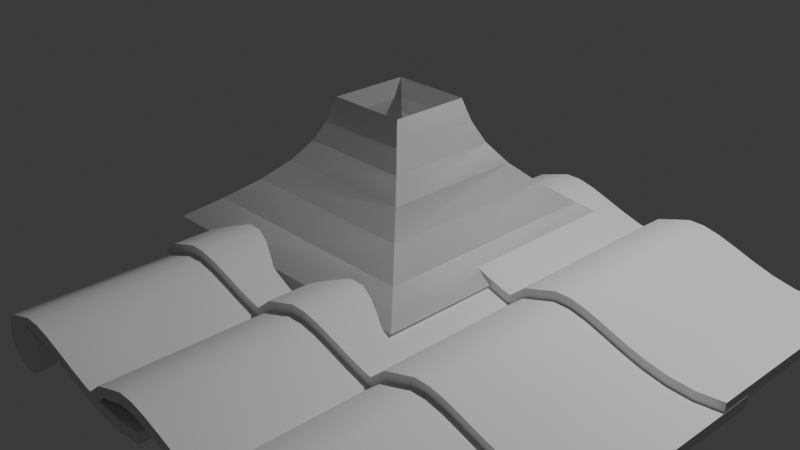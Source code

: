 # Source: stage3_basetetto.blend  (saved by Blender 5.0.118; exported with 4.5.12 LTS)
import bpy
from mathutils import Matrix  # noqa: F401  (used for matrix-valued properties, if any)

bpy.ops.wm.read_factory_settings(use_empty=True)
scene = bpy.context.scene
scene.name = 'Scene'

# ---- collections
col_collection = bpy.data.collections.new('Collection'); scene.collection.children.link(col_collection)

# ---- node groups
ng_smooth_by_angle = bpy.data.node_groups.new('Smooth by Angle', 'GeometryNodeTree')
_s = ng_smooth_by_angle.interface.new_socket(name='Mesh', in_out='OUTPUT', socket_type='NodeSocketGeometry')
_s = ng_smooth_by_angle.interface.new_socket(name='Mesh', in_out='INPUT', socket_type='NodeSocketGeometry')
_s = ng_smooth_by_angle.interface.new_socket(name='Angle', in_out='INPUT', socket_type='NodeSocketFloat')
_s.subtype = 'ANGLE'
_s.default_value = 0.5236
_s.min_value = 0.0
_s.max_value = 3.142
_s.description = 'Maximum face angle for smooth edges'
_s = ng_smooth_by_angle.interface.new_socket(name='Ignore Sharpness', in_out='INPUT', socket_type='NodeSocketBool')
_s.force_non_field = True
ng_smooth_by_angle.is_modifier = True
_N = ng_smooth_by_angle.nodes; _L = ng_smooth_by_angle.links
n0 = _N.new('GeometryNodeSetShadeSmooth'); n0.name = 'Set Shade Smooth'; n0.location = (120, -80)
n0.domain = 'EDGE'
n1 = _N.new('GeometryNodeSetShadeSmooth'); n1.name = 'Set Shade Smooth.001'; n1.location = (300, -80)
n2 = _N.new('NodeGroupOutput'); n2.name = 'Group Output'; n2.location = (480, -80)
n3 = _N.new('GeometryNodeInputMeshEdgeAngle'); n3.name = 'Edge Angle'; n3.location = (-440, -240)
n4 = _N.new('NodeGroupInput'); n4.name = 'Group Input'; n4.location = (-80, -80)
n5 = _N.new('GeometryNodeInputEdgeSmooth'); n5.name = 'Is Edge Smooth'; n5.location = (-260, -120)
n6 = _N.new('GeometryNodeInputShadeSmooth'); n6.name = 'Is Shade Smooth'; n6.location = (-440, -397)
n7 = _N.new('FunctionNodeCompare'); n7.name = 'Compare'; n7.location = (-260, -260)
n7.operation = 'LESS_EQUAL'
n7.inputs[6].default_value = (0.0, 0.0, 0.0, 0.0)
n7.inputs[7].default_value = (0.0, 0.0, 0.0, 0.0)
n8 = _N.new('FunctionNodeBooleanMath'); n8.name = 'Boolean Math.001'; n8.location = (-80, -260)
n9 = _N.new('NodeGroupInput'); n9.name = 'Group Input.001'; n9.location = (-440, -329)
n10 = _N.new('NodeGroupInput'); n10.name = 'Group Input.002'; n10.location = (-259, -189)
n11 = _N.new('FunctionNodeBooleanMath'); n11.name = 'Boolean Math'; n11.location = (-80, -149)
n11.operation = 'OR'
n12 = _N.new('FunctionNodeBooleanMath'); n12.name = 'Boolean Math.002'; n12.location = (-260, -380)
n12.operation = 'OR'
n13 = _N.new('NodeGroupInput'); n13.name = 'Group Input.003'; n13.location = (-440, -460)
_L.new(n3.outputs[0], n7.inputs[0])
_L.new(n1.outputs[0], n2.inputs[0])
_L.new(n9.outputs[1], n7.inputs[1])
_L.new(n7.outputs[0], n8.inputs[0])
_L.new(n4.outputs[0], n0.inputs[0])
_L.new(n0.outputs[0], n1.inputs[0])
_L.new(n8.outputs[0], n0.inputs[2])
_L.new(n10.outputs[2], n11.inputs[1])
_L.new(n5.outputs[0], n11.inputs[0])
_L.new(n11.outputs[0], n0.inputs[1])
_L.new(n13.outputs[2], n12.inputs[1])
_L.new(n6.outputs[0], n12.inputs[0])
_L.new(n12.outputs[0], n8.inputs[1])
n2.is_active_output = True

# ---- world
world_world = bpy.data.worlds.new('World'); scene.world = world_world
world_world.use_nodes = True; world_world.node_tree.nodes.clear()
_N = world_world.node_tree.nodes; _L = world_world.node_tree.links
n0 = _N.new('ShaderNodeOutputWorld'); n0.name = 'World Output'; n0.location = (200, 100)
n1 = _N.new('ShaderNodeBackground'); n1.name = 'Background'; n1.location = (-200, 100)
n1.inputs[0].default_value = (0.05088, 0.05088, 0.05088, 1.0)
_L.new(n1.outputs[0], n0.inputs[0])
n0.is_active_output = True
world_world.color = (0.05088, 0.05088, 0.05088)
world_world.sun_shadow_jitter_overblur = 0.0

# ---- cameras
cam_camera = bpy.data.cameras.new('Camera')
cam_camera.clip_end = 100.0
cam_camera.ortho_scale = 7.314

# ---- lights
light_light = bpy.data.lights.new('Light', 'POINT')
light_light.energy = 1000.0
light_light.shadow_soft_size = 0.1

# ---- meshes
me_mesh = bpy.data.meshes.new('Mesh')
me_mesh.from_pydata([(-1.199, 0.000178, -0.1015), (-0.849, -2.37e-05, 0.09729), (-0.6943, -0.0001113, 0.1465), (-0.5331, -0.0001092, 0.1454), (-0.3628, -4.181e-05, 0.1075), (-0.1807, 6.654e-05, 0.04656), (0.01583, 0.0001915, -0.02366), (0.2295, 0.0003086, -0.08949), (0.463, 0.0003935, -0.1372), (0.7189, 0.0004219, -0.1532), (1.0, 0.0003693, -0.1236), (-1.199, -2.0, -0.1015), (-0.849, -2.0, 0.09729), (-0.6943, -2.0, 0.1465), (-0.5331, -2.0, 0.1454), (-0.3628, -2.0, 0.1075), (-0.1807, -2.0, 0.04656), (0.01583, -2.0, -0.02366), (0.2295, -2.0, -0.08949), (0.463, -2.0, -0.1372), (0.7189, -2.0, -0.1532), (1.0, -2.0, -0.1236), (0.01583, -0.3382, -0.02366), (0.01583, -0.6715, -0.02366), (0.01583, -1.005, -0.02366), (0.01583, -1.338, -0.02366), (0.01583, -1.671, -0.02366), (-0.1807, -1.672, 0.04656), (-0.1807, -1.338, 0.04656), (-0.1807, -1.005, 0.04656), (-0.1807, -0.6716, 0.04656), (-0.1807, -0.3383, 0.04656), (-0.5331, -0.3385, 0.1454), (-0.5331, -0.6718, 0.1454), (-0.5331, -1.005, 0.1454), (-0.5331, -1.338, 0.1454), (-0.5331, -1.672, 0.1454), (-0.6943, -1.672, 0.1465), (-0.6943, -1.338, 0.1465), (-0.6943, -1.005, 0.1465), (-0.6943, -0.6718, 0.1465), (-0.6943, -0.3385, 0.1465), (1.0, -0.338, -0.1236), (1.0, -0.6713, -0.1236), (1.0, -1.005, -0.1236), (1.0, -1.338, -0.1236), (1.0, -1.671, -0.1236), (0.7189, -1.671, -0.1532), (0.7189, -1.338, -0.1532), (0.7189, -1.005, -0.1532), (0.7189, -0.6713, -0.1532), (0.7189, -0.3379, -0.1532), (0.2295, -0.338, -0.08949), (0.2295, -0.6714, -0.08949), (0.2295, -1.005, -0.08949), (0.2295, -1.338, -0.08949), (0.2295, -1.671, -0.08949), (-0.3628, -0.3384, 0.1075), (-0.3628, -0.6717, 0.1075), (-0.3628, -1.005, 0.1075), (-0.3628, -1.338, 0.1075), (-0.3628, -1.672, 0.1075), (-0.849, -0.3384, 0.09729), (-0.849, -0.6717, 0.09729), (-0.849, -1.005, 0.09729), (-0.849, -1.338, 0.09729), (-0.849, -1.672, 0.09729), (-1.199, -1.672, -0.1015), (-1.199, -1.338, -0.1015), (-1.199, -1.005, -0.1015), (-1.199, -0.6715, -0.1015), (-1.199, -0.3382, -0.1015), (0.463, -0.338, -0.1372), (0.463, -0.6713, -0.1372), (0.463, -1.005, -0.1372), (0.463, -1.338, -0.1372), (0.463, -1.671, -0.1372), (-1.065, 0.000178, -0.1313), (-0.8542, -2.37e-05, -0.01792), (-0.6994, -0.0001113, 0.03133), (-0.5382, -0.0001092, 0.03015), (-0.3679, -4.181e-05, -0.007742), (-0.1859, 6.654e-05, -0.06865), (0.01068, 0.0001915, -0.1389), (0.2243, 0.0003086, -0.2047), (0.4578, 0.0003935, -0.2524), (0.7138, 0.0004219, -0.2684), (0.9948, 0.0003693, -0.2388), (-1.065, -2.0, -0.1313), (-0.8542, -2.0, -0.01792), (-0.6994, -2.0, 0.03133), (-0.5382, -2.0, 0.03015), (-0.3679, -2.0, -0.007742), (-0.1859, -2.0, -0.06865), (0.01068, -2.0, -0.1389), (0.2243, -2.0, -0.2047), (0.4578, -2.0, -0.2524), (0.7138, -2.0, -0.2684), (0.9948, -2.0, -0.2388), (0.01068, -1.671, -0.1389), (-0.1859, -0.3383, -0.06865), (-0.5382, -1.672, 0.03015), (-0.6994, -0.3385, 0.03133), (0.9948, -1.671, -0.2388), (0.7138, -0.3379, -0.2684), (0.2243, -1.671, -0.2047), (-0.3679, -1.672, -0.007742), (-0.8542, -1.672, -0.01792), (-1.065, -0.3382, -0.1313), (0.4578, -1.671, -0.2524), (0.01068, -0.3382, -0.1389), (0.01068, -0.6715, -0.1389), (0.01068, -1.005, -0.1389), (0.01068, -1.338, -0.1389), (-0.1859, -1.672, -0.06865), (-0.1859, -1.338, -0.06865), (-0.1859, -1.005, -0.06865), (-0.1859, -0.6716, -0.06865), (-0.5382, -0.3385, 0.03015), (-0.5382, -0.6718, 0.03015), (-0.5382, -1.005, 0.03015), (-0.5382, -1.338, 0.03015), (-0.6994, -1.672, 0.03133), (-0.6994, -1.338, 0.03133), (-0.6994, -1.005, 0.03133), (-0.6994, -0.6718, 0.03133), (0.9948, -0.338, -0.2388), (0.9948, -0.6713, -0.2388), (0.9948, -1.005, -0.2388), (0.9948, -1.338, -0.2388), (0.7138, -1.671, -0.2684), (0.7138, -1.338, -0.2684), (0.7138, -1.005, -0.2684), (0.7138, -0.6713, -0.2684), (0.2243, -0.338, -0.2047), (0.2243, -0.6714, -0.2047), (0.2243, -1.005, -0.2047), (0.2243, -1.338, -0.2047), (-0.3679, -0.3384, -0.007742), (-0.3679, -0.6717, -0.007742), (-0.3679, -1.005, -0.007742), (-0.3679, -1.338, -0.007742), (-0.8542, -0.3384, -0.01792), (-0.8542, -0.6717, -0.01792), (-0.8542, -1.005, -0.01792), (-0.8542, -1.338, -0.01792), (-1.065, -1.672, -0.1313), (-1.065, -1.338, -0.1313), (-1.065, -1.005, -0.1313), (-1.065, -0.6715, -0.1313), (0.4578, -0.338, -0.2524), (0.4578, -0.6713, -0.2524), (0.4578, -1.005, -0.2524), (0.4578, -1.338, -0.2524), (-1.045, 0.01276, 0.02868), (-1.045, -1.987, 0.02868), (-1.045, -0.3256, 0.02868), (-1.045, -0.6589, 0.02868), (-1.045, -0.9923, 0.02868), (-1.045, -1.326, 0.02868), (-1.045, -1.659, 0.02868), (-0.983, 0.01276, -0.04552), (-0.983, -1.987, -0.04552), (-0.983, -0.3256, -0.04552), (-0.983, -0.6589, -0.04552), (-0.983, -0.9923, -0.04552), (-0.983, -1.326, -0.04552), (-0.983, -1.659, -0.04552)], [], [(27, 16, 17, 26), (37, 13, 14, 36), (47, 20, 21, 46), (26, 17, 18, 56), (36, 14, 15, 61), (160, 155, 12, 66), (56, 18, 19, 76), (61, 15, 16, 27), (66, 12, 13, 37), (76, 19, 20, 47), (8, 72, 51, 9), (72, 73, 50, 51), (73, 74, 49, 50), (74, 75, 48, 49), (75, 76, 47, 48), (1, 62, 41, 2), (62, 63, 40, 41), (63, 64, 39, 40), (64, 65, 38, 39), (65, 66, 37, 38), (4, 57, 31, 5), (57, 58, 30, 31), (58, 59, 29, 30), (59, 60, 28, 29), (60, 61, 27, 28), (7, 52, 72, 8), (52, 53, 73, 72), (53, 54, 74, 73), (54, 55, 75, 74), (55, 56, 76, 75), (154, 156, 62, 1), (156, 157, 63, 62), (157, 158, 64, 63), (158, 159, 65, 64), (159, 160, 66, 65), (3, 32, 57, 4), (32, 33, 58, 57), (33, 34, 59, 58), (34, 35, 60, 59), (35, 36, 61, 60), (6, 22, 52, 7), (22, 23, 53, 52), (23, 24, 54, 53), (24, 25, 55, 54), (25, 26, 56, 55), (9, 51, 42, 10), (51, 50, 43, 42), (50, 49, 44, 43), (49, 48, 45, 44), (48, 47, 46, 45), (2, 41, 32, 3), (41, 40, 33, 32), (40, 39, 34, 33), (39, 38, 35, 34), (38, 37, 36, 35), (5, 31, 22, 6), (31, 30, 23, 22), (30, 29, 24, 23), (29, 28, 25, 24), (28, 27, 26, 25), (114, 99, 94, 93), (122, 101, 91, 90), (130, 103, 98, 97), (99, 105, 95, 94), (101, 106, 92, 91), (167, 107, 89, 162), (105, 109, 96, 95), (106, 114, 93, 92), (107, 122, 90, 89), (109, 130, 97, 96), (85, 86, 104, 150), (150, 104, 133, 151), (151, 133, 132, 152), (152, 132, 131, 153), (153, 131, 130, 109), (78, 79, 102, 142), (142, 102, 125, 143), (143, 125, 124, 144), (144, 124, 123, 145), (145, 123, 122, 107), (81, 82, 100, 138), (138, 100, 117, 139), (139, 117, 116, 140), (140, 116, 115, 141), (141, 115, 114, 106), (84, 85, 150, 134), (134, 150, 151, 135), (135, 151, 152, 136), (136, 152, 153, 137), (137, 153, 109, 105), (161, 78, 142, 163), (163, 142, 143, 164), (164, 143, 144, 165), (165, 144, 145, 166), (166, 145, 107, 167), (80, 81, 138, 118), (118, 138, 139, 119), (119, 139, 140, 120), (120, 140, 141, 121), (121, 141, 106, 101), (83, 84, 134, 110), (110, 134, 135, 111), (111, 135, 136, 112), (112, 136, 137, 113), (113, 137, 105, 99), (86, 87, 126, 104), (104, 126, 127, 133), (133, 127, 128, 132), (132, 128, 129, 131), (131, 129, 103, 130), (79, 80, 118, 102), (102, 118, 119, 125), (125, 119, 120, 124), (124, 120, 121, 123), (123, 121, 101, 122), (82, 83, 110, 100), (100, 110, 111, 117), (117, 111, 112, 116), (116, 112, 113, 115), (115, 113, 99, 114), (8, 9, 86, 85), (11, 67, 146, 88), (9, 10, 87, 86), (67, 68, 147, 146), (155, 11, 88, 162), (46, 21, 98, 103), (10, 42, 126, 87), (68, 69, 148, 147), (13, 12, 89, 90), (42, 43, 127, 126), (69, 70, 149, 148), (14, 13, 90, 91), (43, 44, 128, 127), (70, 71, 108, 149), (15, 14, 91, 92), (154, 1, 78, 161), (44, 45, 129, 128), (16, 15, 92, 93), (1, 2, 79, 78), (45, 46, 103, 129), (17, 16, 93, 94), (2, 3, 80, 79), (71, 0, 77, 108), (18, 17, 94, 95), (3, 4, 81, 80), (19, 18, 95, 96), (4, 5, 82, 81), (20, 19, 96, 97), (5, 6, 83, 82), (21, 20, 97, 98), (6, 7, 84, 83), (7, 8, 85, 84), (0, 154, 161, 77), (12, 155, 162, 89), (147, 166, 167, 146), (148, 165, 166, 147), (149, 164, 165, 148), (108, 163, 164, 149), (77, 161, 163, 108), (146, 167, 162, 88), (68, 67, 160, 159), (69, 68, 159, 158), (70, 69, 158, 157), (71, 70, 157, 156), (0, 71, 156, 154), (67, 11, 155, 160)])
me_mesh.polygons.foreach_set('use_smooth', [True] * 166)
me_mesh.update()
me_cerchio = bpy.data.meshes.new('Cerchio')
me_cerchio.from_pydata([(-0.02618, -1.054, 7.412), (0.5483, -1.237, 7.412), (1.147, -1.233, 7.412), (1.779, -1.092, 7.412), (2.455, -0.866, 7.412), (3.185, -0.6053, 7.413), (3.978, -0.3609, 7.413), (4.845, -0.1836, 7.414), (5.795, -0.1245, 7.414), (6.838, -0.2342, 7.414), (-0.02617, -1.054, -0.01296), (0.5483, -1.237, -0.01328), (1.147, -1.233, -0.01328), (1.779, -1.092, -0.01303), (2.455, -0.866, -0.01262), (3.185, -0.6053, -0.01216), (3.978, -0.3609, -0.01172), (4.845, -0.1836, -0.01141), (5.795, -0.1245, -0.0113), (6.838, -0.2342, -0.0115), (3.185, -0.6053, 6.157), (3.185, -0.6053, 4.919), (3.185, -0.6053, 3.682), (3.185, -0.6053, 2.444), (3.185, -0.6053, 1.207), (2.455, -0.866, 1.206), (2.455, -0.866, 2.444), (2.455, -0.866, 3.681), (2.455, -0.866, 4.919), (2.455, -0.866, 6.156), (1.147, -1.233, 6.156), (1.147, -1.233, 4.918), (1.147, -1.233, 3.681), (1.147, -1.233, 2.443), (1.147, -1.233, 1.206), (0.5483, -1.237, 1.206), (0.5483, -1.237, 2.443), (0.5483, -1.237, 3.681), (0.5483, -1.237, 4.918), (0.5483, -1.237, 6.156), (6.838, -0.2342, 6.157), (6.838, -0.2342, 4.92), (6.838, -0.2342, 3.682), (6.838, -0.2342, 2.445), (6.838, -0.2342, 1.207), (5.795, -0.1245, 1.208), (5.795, -0.1245, 2.445), (5.795, -0.1245, 3.683), (5.795, -0.1245, 4.92), (5.795, -0.1245, 6.158), (3.978, -0.3609, 6.157), (3.978, -0.3609, 4.92), (3.978, -0.3609, 3.682), (3.978, -0.3609, 2.445), (3.978, -0.3609, 1.207), (1.779, -1.092, 6.156), (1.779, -1.092, 4.918), (1.779, -1.092, 3.681), (1.779, -1.092, 2.443), (1.779, -1.092, 1.206), (-0.02618, -1.054, 6.156), (-0.02618, -1.054, 4.918), (-0.02618, -1.054, 3.681), (-0.02618, -1.054, 2.443), (-0.02618, -1.054, 1.206), (4.845, -0.1836, 6.158), (4.845, -0.1836, 4.92), (4.845, -0.1836, 3.682), (4.845, -0.1836, 2.445), (4.845, -0.1836, 1.207), (-1.001, -0.0007425, 7.412), (-0.0453, -0.6266, 7.412), (0.5292, -0.8092, 7.412), (1.128, -0.805, 7.412), (1.76, -0.6644, 7.412), (2.436, -0.4382, 7.412), (3.165, -0.1775, 7.413), (3.959, 0.06686, 7.413), (4.825, 0.2441, 7.414), (5.776, 0.3033, 7.414), (6.819, 0.1935, 7.414), (-1.001, 0.002484, -0.01312), (0.5568, -0.8092, -0.01312), (1.128, -0.805, -0.01328), (1.76, -0.6644, -0.01303), (2.436, -0.4382, -0.01262), (3.165, -0.1775, -0.01216), (3.959, 0.06686, -0.01172), (4.825, 0.2441, -0.01141), (5.776, 0.3033, -0.0113), (6.819, 0.1935, -0.0115), (3.165, -0.1775, 1.207), (2.436, -0.4382, 6.156), (1.128, -0.805, 1.206), (0.5292, -0.8092, 6.156), (6.819, 0.1935, 1.207), (5.776, 0.3033, 6.158), (3.959, 0.06686, 1.207), (1.76, -0.6644, 1.206), (-0.0453, -0.6266, 1.206), (-1.001, -0.0007426, 6.203), (4.825, 0.2441, 1.207), (3.165, -0.1775, 6.157), (3.165, -0.1775, 4.919), (3.165, -0.1775, 3.682), (3.165, -0.1775, 2.444), (2.436, -0.4382, 1.206), (2.436, -0.4382, 2.444), (2.436, -0.4382, 3.681), (2.436, -0.4382, 4.919), (1.128, -0.805, 6.156), (1.128, -0.805, 4.918), (1.128, -0.805, 3.681), (1.128, -0.805, 2.443), (0.5292, -0.8092, 1.206), (0.5292, -0.8092, 2.443), (0.5292, -0.8092, 3.681), (0.5292, -0.8092, 4.918), (6.819, 0.1935, 6.157), (6.819, 0.1935, 4.92), (6.819, 0.1935, 3.682), (6.819, 0.1935, 2.445), (5.776, 0.3033, 1.208), (5.776, 0.3033, 2.445), (5.776, 0.3033, 3.683), (5.776, 0.3033, 4.92), (3.959, 0.06686, 6.157), (3.959, 0.06686, 4.92), (3.959, 0.06686, 3.682), (3.959, 0.06686, 2.445), (1.76, -0.6644, 6.156), (1.76, -0.6644, 4.918), (1.76, -0.6644, 3.681), (1.76, -0.6644, 2.443), (-0.0453, -0.6266, 6.156), (-0.0453, -0.6266, 4.918), (-0.0453, -0.6266, 3.681), (-0.0453, -0.6266, 2.443), (-1.001, 0.002484, 1.253), (-1.001, -0.006306, 2.491), (-1.001, 0.001081, 3.728), (-1.001, -0.0007426, 4.966), (4.825, 0.2441, 6.158), (4.825, 0.2441, 4.92), (4.825, 0.2441, 3.682), (4.825, 0.2441, 2.445), (-0.7532, -0.7996, 7.412), (-0.7532, -0.7996, -0.01296), (-0.7532, -0.7996, 6.203), (-0.7532, -0.7996, 4.966), (-0.7532, -0.7996, 3.728), (-0.7532, -0.7996, 2.491), (-0.7532, -0.7996, 1.253), (-0.5236, -0.5241, 7.412), (-0.5236, -0.5241, 6.203), (-0.5236, -0.5241, 4.966), (-0.5236, -0.5241, 3.728), (-0.5236, -0.5241, 2.491), (-0.5236, -0.5241, 1.253), (4.225, -0.3161, 7.413), (5.526, -1.054, 7.412), (6.101, -1.237, 7.412), (6.699, -1.233, 7.412), (7.331, -1.092, 7.412), (8.007, -0.866, 7.412), (8.737, -0.6053, 7.413), (9.53, -0.3609, 7.413), (10.4, -0.1836, 7.414), (11.35, -0.1245, 7.414), (12.39, -0.2342, 7.414), (4.225, -0.3161, -0.01221), (5.526, -1.054, -0.01296), (6.101, -1.237, -0.01328), (6.699, -1.233, -0.01328), (7.331, -1.092, -0.01303), (8.007, -0.866, -0.01262), (8.737, -0.6053, -0.01216), (9.53, -0.3609, -0.01172), (10.4, -0.1836, -0.01141), (11.35, -0.1245, -0.0113), (12.39, -0.2342, -0.0115), (8.737, -0.6053, 6.157), (8.737, -0.6053, 4.919), (8.737, -0.6053, 3.682), (8.737, -0.6053, 2.444), (8.737, -0.6053, 1.207), (8.007, -0.866, 1.206), (8.007, -0.866, 2.444), (8.007, -0.866, 3.681), (8.007, -0.866, 4.919), (8.007, -0.866, 6.156), (6.699, -1.233, 6.156), (6.699, -1.233, 4.918), (6.699, -1.233, 3.681), (6.699, -1.233, 2.443), (6.699, -1.233, 1.206), (6.101, -1.237, 1.206), (6.101, -1.237, 2.443), (6.101, -1.237, 3.681), (6.101, -1.237, 4.918), (6.101, -1.237, 6.156), (12.39, -0.2342, 6.157), (12.39, -0.2342, 4.92), (12.39, -0.2342, 3.682), (12.39, -0.2342, 2.445), (12.39, -0.2342, 1.207), (11.35, -0.1245, 1.208), (11.35, -0.1245, 2.445), (11.35, -0.1245, 3.683), (11.35, -0.1245, 4.92), (11.35, -0.1245, 6.158), (9.53, -0.3609, 6.157), (9.53, -0.3609, 4.92), (9.53, -0.3609, 3.682), (9.53, -0.3609, 2.445), (9.53, -0.3609, 1.207), (7.331, -1.092, 6.156), (7.331, -1.092, 4.918), (7.331, -1.092, 3.681), (7.331, -1.092, 2.443), (7.331, -1.092, 1.206), (5.526, -1.054, 6.156), (5.526, -1.054, 4.918), (5.526, -1.054, 3.681), (5.526, -1.054, 2.443), (5.526, -1.054, 1.206), (4.225, -0.3161, 1.207), (4.225, -0.3161, 2.444), (4.225, -0.3161, 3.682), (4.225, -0.3161, 4.919), (4.225, -0.3161, 6.157), (10.4, -0.1836, 6.158), (10.4, -0.1836, 4.92), (10.4, -0.1836, 3.682), (10.4, -0.1836, 2.445), (10.4, -0.1836, 1.207), (4.725, -0.2057, 7.413), (5.507, -0.6266, 7.412), (6.082, -0.8094, 7.412), (6.68, -0.805, 7.412), (7.312, -0.6644, 7.412), (7.988, -0.4382, 7.412), (8.718, -0.1775, 7.413), (9.511, 0.06686, 7.413), (10.38, 0.2441, 7.414), (11.33, 0.3033, 7.414), (12.37, 0.1935, 7.414), (4.725, -0.2057, -0.01221), (5.507, -0.6266, -0.01296), (6.082, -0.8094, -0.01328), (6.68, -0.805, -0.01328), (7.312, -0.6644, -0.01303), (7.988, -0.4382, -0.01262), (8.718, -0.1775, -0.01216), (9.511, 0.06686, -0.01172), (10.38, 0.2441, -0.01141), (11.33, 0.3033, -0.0113), (12.37, 0.1935, -0.0115), (8.718, -0.1775, 1.207), (7.988, -0.4382, 6.156), (6.68, -0.805, 1.206), (6.082, -0.8094, 6.156), (12.37, 0.1935, 1.207), (11.33, 0.3033, 6.158), (9.511, 0.06686, 1.207), (7.312, -0.6644, 1.206), (5.507, -0.6266, 1.206), (4.725, -0.2057, 6.157), (10.38, 0.2441, 1.207), (8.718, -0.1775, 6.157), (8.718, -0.1775, 4.919), (8.718, -0.1775, 3.682), (8.718, -0.1775, 2.444), (7.988, -0.4382, 1.206), (7.988, -0.4382, 2.444), (7.988, -0.4382, 3.681), (7.988, -0.4382, 4.919), (6.68, -0.805, 6.156), (6.68, -0.805, 4.918), (6.68, -0.805, 3.681), (6.68, -0.805, 2.443), (6.082, -0.8094, 1.206), (6.082, -0.8094, 2.443), (6.082, -0.8094, 3.681), (6.082, -0.8094, 4.918), (12.37, 0.1935, 6.157), (12.37, 0.1935, 4.92), (12.37, 0.1935, 3.682), (12.37, 0.1935, 2.445), (11.33, 0.3033, 1.208), (11.33, 0.3033, 2.445), (11.33, 0.3033, 3.683), (11.33, 0.3033, 4.92), (9.511, 0.06686, 6.157), (9.511, 0.06686, 4.92), (9.511, 0.06686, 3.682), (9.511, 0.06686, 2.445), (7.312, -0.6644, 6.156), (7.312, -0.6644, 4.918), (7.312, -0.6644, 3.681), (7.312, -0.6644, 2.443), (5.507, -0.6266, 6.156), (5.507, -0.6266, 4.918), (5.507, -0.6266, 3.681), (5.507, -0.6266, 2.443), (4.725, -0.2057, 1.207), (4.725, -0.2057, 2.444), (4.725, -0.2057, 3.682), (4.725, -0.2057, 4.919), (10.38, 0.2441, 6.158), (10.38, 0.2441, 4.92), (10.38, 0.2441, 3.682), (10.38, 0.2441, 2.445), (4.799, -0.7996, 7.412), (4.799, -0.7996, -0.01296), (4.799, -0.7996, 6.203), (4.799, -0.7996, 4.966), (4.799, -0.7996, 3.728), (4.799, -0.7996, 2.491), (4.799, -0.7996, 1.253), (5.029, -0.5241, 7.412), (5.029, -0.5241, -0.01296), (5.029, -0.5241, 6.203), (5.029, -0.5241, 4.966), (5.029, -0.5241, 3.728), (5.029, -0.5241, 2.491), (5.029, -0.5241, 1.253), (9.778, -0.3161, 7.413), (11.08, -1.054, 7.412), (11.65, -1.237, 7.412), (12.25, -1.233, 7.412), (12.88, -1.092, 7.412), (13.56, -0.866, 7.412), (14.29, -0.6053, 7.413), (15.08, -0.3609, 7.413), (15.95, -0.1836, 7.414), (16.9, -0.1245, 7.414), (17.94, -0.2342, 7.414), (9.778, -0.3161, -0.01221), (11.08, -1.054, -0.01296), (11.65, -1.237, -0.01328), (12.25, -1.233, -0.01328), (12.88, -1.092, -0.01303), (13.56, -0.866, -0.01262), (14.29, -0.6053, -0.01216), (15.08, -0.3609, -0.01172), (15.95, -0.1836, -0.01141), (16.9, -0.1245, -0.0113), (17.94, -0.2342, -0.0115), (14.29, -0.6053, 6.157), (14.29, -0.6053, 4.919), (14.29, -0.6053, 3.682), (14.29, -0.6053, 2.444), (14.29, -0.6053, 1.207), (13.56, -0.866, 1.206), (13.56, -0.866, 2.444), (13.56, -0.866, 3.681), (13.56, -0.866, 4.919), (13.56, -0.866, 6.156), (12.25, -1.233, 6.156), (12.25, -1.233, 4.918), (12.25, -1.233, 3.681), (12.25, -1.233, 2.443), (12.25, -1.233, 1.206), (11.65, -1.237, 1.206), (11.65, -1.237, 2.443), (11.65, -1.237, 3.681), (11.65, -1.237, 4.918), (11.65, -1.237, 6.156), (17.94, -0.2342, 6.157), (17.94, -0.2342, 4.92), (17.94, -0.2342, 3.682), (17.94, -0.2342, 2.445), (17.94, -0.2342, 1.207), (16.9, -0.1245, 1.208), (16.9, -0.1245, 2.445), (16.9, -0.1245, 3.683), (16.9, -0.1245, 4.92), (16.9, -0.1245, 6.158), (15.08, -0.3609, 6.157), (15.08, -0.3609, 4.92), (15.08, -0.3609, 3.682), (15.08, -0.3609, 2.445), (15.08, -0.3609, 1.207), (12.88, -1.092, 6.156), (12.88, -1.092, 4.918), (12.88, -1.092, 3.681), (12.88, -1.092, 2.443), (12.88, -1.092, 1.206), (11.08, -1.054, 6.156), (11.08, -1.054, 4.918), (11.08, -1.054, 3.681), (11.08, -1.054, 2.443), (11.08, -1.054, 1.206), (9.778, -0.3161, 1.207), (9.778, -0.3161, 2.444), (9.778, -0.3161, 3.682), (9.778, -0.3161, 4.919), (9.778, -0.3161, 6.157), (15.95, -0.1836, 6.158), (15.95, -0.1836, 4.92), (15.95, -0.1836, 3.682), (15.95, -0.1836, 2.445), (15.95, -0.1836, 1.207), (10.28, -0.2057, 7.413), (11.06, -0.6266, 7.412), (11.63, -0.8094, 7.412), (12.23, -0.805, 7.412), (12.86, -0.6644, 7.412), (13.54, -0.4382, 7.412), (14.27, -0.1775, 7.413), (15.06, 0.06686, 7.413), (15.93, 0.2441, 7.414), (16.88, 0.3033, 7.414), (17.92, 0.1935, 7.414), (10.28, -0.2057, -0.01221), (11.06, -0.6266, -0.01296), (11.63, -0.8094, -0.01328), (12.23, -0.805, -0.01328), (12.86, -0.6644, -0.01303), (13.54, -0.4382, -0.01262), (14.27, -0.1775, -0.01216), (15.06, 0.06686, -0.01172), (15.93, 0.2441, -0.01141), (16.88, 0.3033, -0.0113), (17.92, 0.1935, -0.0115), (14.27, -0.1775, 1.207), (13.54, -0.4382, 6.156), (12.23, -0.805, 1.206), (11.63, -0.8094, 6.156), (17.92, 0.1935, 1.207), (16.88, 0.3033, 6.158), (15.06, 0.06686, 1.207), (12.86, -0.6644, 1.206), (11.06, -0.6266, 1.206), (10.28, -0.2057, 6.157), (15.93, 0.2441, 1.207), (14.27, -0.1775, 6.157), (14.27, -0.1775, 4.919), (14.27, -0.1775, 3.682), (14.27, -0.1775, 2.444), (13.54, -0.4382, 1.206), (13.54, -0.4382, 2.444), (13.54, -0.4382, 3.681), (13.54, -0.4382, 4.919), (12.23, -0.805, 6.156), (12.23, -0.805, 4.918), (12.23, -0.805, 3.681), (12.23, -0.805, 2.443), (11.63, -0.8094, 1.206), (11.63, -0.8094, 2.443), (11.63, -0.8094, 3.681), (11.63, -0.8094, 4.918), (17.92, 0.1935, 6.157), (17.92, 0.1935, 4.92), (17.92, 0.1935, 3.682), (17.92, 0.1935, 2.445), (16.88, 0.3033, 1.208), (16.88, 0.3033, 2.445), (16.88, 0.3033, 3.683), (16.88, 0.3033, 4.92), (15.06, 0.06686, 6.157), (15.06, 0.06686, 4.92), (15.06, 0.06686, 3.682), (15.06, 0.06686, 2.445), (12.86, -0.6644, 6.156), (12.86, -0.6644, 4.918), (12.86, -0.6644, 3.681), (12.86, -0.6644, 2.443), (11.06, -0.6266, 6.156), (11.06, -0.6266, 4.918), (11.06, -0.6266, 3.681), (11.06, -0.6266, 2.443), (10.28, -0.2057, 1.207), (10.28, -0.2057, 2.444), (10.28, -0.2057, 3.682), (10.28, -0.2057, 4.919), (15.93, 0.2441, 6.158), (15.93, 0.2441, 4.92), (15.93, 0.2441, 3.682), (15.93, 0.2441, 2.445), (10.35, -0.7996, 7.412), (10.35, -0.7996, -0.01296), (10.35, -0.7996, 6.203), (10.35, -0.7996, 4.966), (10.35, -0.7996, 3.728), (10.35, -0.7996, 2.491), (10.35, -0.7996, 1.253), (10.58, -0.5241, 7.412), (10.58, -0.5241, -0.01296), (10.58, -0.5241, 6.203), (10.58, -0.5241, 4.966), (10.58, -0.5241, 3.728), (10.58, -0.5241, 2.491), (10.58, -0.5241, 1.253), (1.006e-07, 1.0, -0.01312), (-0.5, 0.866, -0.01312), (-0.866, 0.5, -0.01312), (0.866, -0.5, -0.01312), (1.0, 0.0, -0.01312), (0.866, 0.5, -0.01312), (0.5, 0.866, -0.01312), (1.89e-23, 0.8483, 0.5832), (-0.4241, 0.7346, 0.5832), (-0.7342, 0.4246, 0.5832), (-0.8332, 0.04173, 0.5832), (0.7346, -0.4241, 0.5832), (0.8483, 1.776e-15, 0.5832), (0.7346, 0.4241, 0.5832), (0.4241, 0.7346, 0.5832), (-0.008625, -0.4846, 0.5832), (0.5568, -0.8092, -0.01312), (0.5331, -0.6489, 0.5832), (0.5331, -0.6489, 0.5832), (-0.4462, -0.3908, 0.5832), (-0.5, 0.866, 0.5832), (1.89e-23, 1.0, 0.5832), (-0.866, 0.5, 0.5832), (-0.9947, 0.002484, 0.5832), (-0.5236, -0.5241, 0.5832), (1.0, 1.776e-15, 0.5832), (0.866, -0.5, 0.5832), (0.866, 0.5, 0.5832), (0.5, 0.866, 0.5832), (0.5568, -0.8092, 0.5832), (-0.0453, -0.6266, 0.5832), (0.5568, -0.8092, 0.5832)], [], [(25, 14, 15, 24), (35, 11, 12, 34), (45, 18, 19, 44), (24, 15, 16, 54), (34, 12, 13, 59), (152, 147, 10, 64), (54, 16, 17, 69), (59, 13, 14, 25), (64, 10, 11, 35), (69, 17, 18, 45), (7, 65, 49, 8), (65, 66, 48, 49), (66, 67, 47, 48), (67, 68, 46, 47), (68, 69, 45, 46), (0, 60, 39, 1), (60, 61, 38, 39), (61, 62, 37, 38), (62, 63, 36, 37), (63, 64, 35, 36), (3, 55, 29, 4), (55, 56, 28, 29), (56, 57, 27, 28), (57, 58, 26, 27), (58, 59, 25, 26), (6, 50, 65, 7), (50, 51, 66, 65), (51, 52, 67, 66), (52, 53, 68, 67), (53, 54, 69, 68), (146, 148, 60, 0), (148, 149, 61, 60), (149, 150, 62, 61), (150, 151, 63, 62), (151, 152, 64, 63), (2, 30, 55, 3), (30, 31, 56, 55), (31, 32, 57, 56), (32, 33, 58, 57), (33, 34, 59, 58), (5, 20, 50, 6), (20, 21, 51, 50), (21, 22, 52, 51), (22, 23, 53, 52), (23, 24, 54, 53), (8, 49, 40, 9), (49, 48, 41, 40), (48, 47, 42, 41), (47, 46, 43, 42), (46, 45, 44, 43), (1, 39, 30, 2), (39, 38, 31, 30), (38, 37, 32, 31), (37, 36, 33, 32), (36, 35, 34, 33), (4, 29, 20, 5), (29, 28, 21, 20), (28, 27, 22, 21), (27, 26, 23, 22), (26, 25, 24, 23), (106, 91, 86, 85), (114, 93, 83, 82, 511, 526, 524), (122, 95, 90, 89), (91, 97, 87, 86), (93, 98, 84, 83), (158, 99, 525, 519), (97, 101, 88, 87), (98, 106, 85, 84), (99, 114, 524, 525), (101, 122, 89, 88), (78, 79, 96, 142), (142, 96, 125, 143), (143, 125, 124, 144), (144, 124, 123, 145), (145, 123, 122, 101), (71, 72, 94, 134), (134, 94, 117, 135), (135, 117, 116, 136), (136, 116, 115, 137), (137, 115, 114, 99), (74, 75, 92, 130), (130, 92, 109, 131), (131, 109, 108, 132), (132, 108, 107, 133), (133, 107, 106, 98), (77, 78, 142, 126), (126, 142, 143, 127), (127, 143, 144, 128), (128, 144, 145, 129), (129, 145, 101, 97), (153, 71, 134, 154), (154, 134, 135, 155), (155, 135, 136, 156), (156, 136, 137, 157), (157, 137, 99, 158), (73, 74, 130, 110), (110, 130, 131, 111), (111, 131, 132, 112), (112, 132, 133, 113), (113, 133, 98, 93), (76, 77, 126, 102), (102, 126, 127, 103), (103, 127, 128, 104), (104, 128, 129, 105), (105, 129, 97, 91), (79, 80, 118, 96), (96, 118, 119, 125), (125, 119, 120, 124), (124, 120, 121, 123), (123, 121, 95, 122), (72, 73, 110, 94), (94, 110, 111, 117), (117, 111, 112, 116), (116, 112, 113, 115), (115, 113, 93, 114), (75, 76, 102, 92), (92, 102, 103, 109), (109, 103, 104, 108), (108, 104, 105, 107), (107, 105, 91, 106), (7, 8, 79, 78), (8, 9, 80, 79), (151, 150, 140, 139), (44, 19, 90, 95), (9, 40, 118, 80), (150, 149, 141, 140), (511, 82, 11, 10, 147, 81, 497, 496, 495, 501, 500, 499, 498), (40, 41, 119, 118), (149, 148, 100, 141), (12, 11, 82, 83), (41, 42, 120, 119), (13, 12, 83, 84), (146, 0, 71, 153), (42, 43, 121, 120), (14, 13, 84, 85), (0, 1, 72, 71), (43, 44, 95, 121), (15, 14, 85, 86), (1, 2, 73, 72), (152, 138, 518, 81, 147), (16, 15, 86, 87), (2, 3, 74, 73), (17, 16, 87, 88), (3, 4, 75, 74), (18, 17, 88, 89), (4, 5, 76, 75), (19, 18, 89, 90), (5, 6, 77, 76), (6, 7, 78, 77), (70, 146, 153), (139, 157, 158, 138), (140, 156, 157, 139), (141, 155, 156, 140), (100, 154, 155, 141), (70, 153, 154, 100), (138, 158, 519, 518), (152, 151, 139, 138), (186, 175, 176, 185), (196, 172, 173, 195), (206, 179, 180, 205), (185, 176, 177, 215), (195, 173, 174, 220), (319, 314, 171, 225), (215, 177, 178, 235), (220, 174, 175, 186), (225, 171, 172, 196), (235, 178, 179, 206), (167, 231, 210, 168), (231, 232, 209, 210), (232, 233, 208, 209), (233, 234, 207, 208), (234, 235, 206, 207), (160, 221, 200, 161), (221, 222, 199, 200), (222, 223, 198, 199), (223, 224, 197, 198), (224, 225, 196, 197), (163, 216, 190, 164), (216, 217, 189, 190), (217, 218, 188, 189), (218, 219, 187, 188), (219, 220, 186, 187), (166, 211, 231, 167), (211, 212, 232, 231), (212, 213, 233, 232), (213, 214, 234, 233), (214, 215, 235, 234), (313, 315, 221, 160), (315, 316, 222, 221), (316, 317, 223, 222), (317, 318, 224, 223), (318, 319, 225, 224), (162, 191, 216, 163), (191, 192, 217, 216), (192, 193, 218, 217), (193, 194, 219, 218), (194, 195, 220, 219), (165, 181, 211, 166), (181, 182, 212, 211), (182, 183, 213, 212), (183, 184, 214, 213), (184, 185, 215, 214), (168, 210, 201, 169), (210, 209, 202, 201), (209, 208, 203, 202), (208, 207, 204, 203), (207, 206, 205, 204), (161, 200, 191, 162), (200, 199, 192, 191), (199, 198, 193, 192), (198, 197, 194, 193), (197, 196, 195, 194), (164, 190, 181, 165), (190, 189, 182, 181), (189, 188, 183, 182), (188, 187, 184, 183), (187, 186, 185, 184), (273, 258, 253, 252), (281, 260, 250, 249), (289, 262, 257, 256), (258, 264, 254, 253), (260, 265, 251, 250), (326, 266, 248, 321), (264, 268, 255, 254), (265, 273, 252, 251), (266, 281, 249, 248), (268, 289, 256, 255), (244, 245, 263, 309), (309, 263, 292, 310), (310, 292, 291, 311), (311, 291, 290, 312), (312, 290, 289, 268), (237, 238, 261, 301), (301, 261, 284, 302), (302, 284, 283, 303), (303, 283, 282, 304), (304, 282, 281, 266), (240, 241, 259, 297), (297, 259, 276, 298), (298, 276, 275, 299), (299, 275, 274, 300), (300, 274, 273, 265), (243, 244, 309, 293), (293, 309, 310, 294), (294, 310, 311, 295), (295, 311, 312, 296), (296, 312, 268, 264), (320, 237, 301, 322), (322, 301, 302, 323), (323, 302, 303, 324), (324, 303, 304, 325), (325, 304, 266, 326), (239, 240, 297, 277), (277, 297, 298, 278), (278, 298, 299, 279), (279, 299, 300, 280), (280, 300, 265, 260), (242, 243, 293, 269), (269, 293, 294, 270), (270, 294, 295, 271), (271, 295, 296, 272), (272, 296, 264, 258), (245, 246, 285, 263), (263, 285, 286, 292), (292, 286, 287, 291), (291, 287, 288, 290), (290, 288, 262, 289), (238, 239, 277, 261), (261, 277, 278, 284), (284, 278, 279, 283), (283, 279, 280, 282), (282, 280, 260, 281), (241, 242, 269, 259), (259, 269, 270, 276), (276, 270, 271, 275), (275, 271, 272, 274), (274, 272, 258, 273), (167, 168, 245, 244), (170, 226, 305, 247), (168, 169, 246, 245), (226, 227, 306, 305), (314, 170, 247, 321), (205, 180, 257, 262), (169, 201, 285, 246), (227, 228, 307, 306), (172, 171, 248, 249), (201, 202, 286, 285), (228, 229, 308, 307), (173, 172, 249, 250), (202, 203, 287, 286), (229, 230, 267, 308), (174, 173, 250, 251), (313, 160, 237, 320), (203, 204, 288, 287), (175, 174, 251, 252), (160, 161, 238, 237), (204, 205, 262, 288), (176, 175, 252, 253), (161, 162, 239, 238), (230, 159, 236, 267), (177, 176, 253, 254), (162, 163, 240, 239), (178, 177, 254, 255), (163, 164, 241, 240), (179, 178, 255, 256), (164, 165, 242, 241), (180, 179, 256, 257), (165, 166, 243, 242), (166, 167, 244, 243), (159, 313, 320, 236), (171, 314, 321, 248), (306, 325, 326, 305), (307, 324, 325, 306), (308, 323, 324, 307), (267, 322, 323, 308), (236, 320, 322, 267), (305, 326, 321, 247), (227, 226, 319, 318), (228, 227, 318, 317), (229, 228, 317, 316), (230, 229, 316, 315), (159, 230, 315, 313), (226, 170, 314, 319), (354, 343, 344, 353), (364, 340, 341, 363), (374, 347, 348, 373), (353, 344, 345, 383), (363, 341, 342, 388), (487, 482, 339, 393), (383, 345, 346, 403), (388, 342, 343, 354), (393, 339, 340, 364), (403, 346, 347, 374), (335, 399, 378, 336), (399, 400, 377, 378), (400, 401, 376, 377), (401, 402, 375, 376), (402, 403, 374, 375), (328, 389, 368, 329), (389, 390, 367, 368), (390, 391, 366, 367), (391, 392, 365, 366), (392, 393, 364, 365), (331, 384, 358, 332), (384, 385, 357, 358), (385, 386, 356, 357), (386, 387, 355, 356), (387, 388, 354, 355), (334, 379, 399, 335), (379, 380, 400, 399), (380, 381, 401, 400), (381, 382, 402, 401), (382, 383, 403, 402), (481, 483, 389, 328), (483, 484, 390, 389), (484, 485, 391, 390), (485, 486, 392, 391), (486, 487, 393, 392), (330, 359, 384, 331), (359, 360, 385, 384), (360, 361, 386, 385), (361, 362, 387, 386), (362, 363, 388, 387), (333, 349, 379, 334), (349, 350, 380, 379), (350, 351, 381, 380), (351, 352, 382, 381), (352, 353, 383, 382), (336, 378, 369, 337), (378, 377, 370, 369), (377, 376, 371, 370), (376, 375, 372, 371), (375, 374, 373, 372), (329, 368, 359, 330), (368, 367, 360, 359), (367, 366, 361, 360), (366, 365, 362, 361), (365, 364, 363, 362), (332, 358, 349, 333), (358, 357, 350, 349), (357, 356, 351, 350), (356, 355, 352, 351), (355, 354, 353, 352), (441, 426, 421, 420), (449, 428, 418, 417), (457, 430, 425, 424), (426, 432, 422, 421), (428, 433, 419, 418), (494, 434, 416, 489), (432, 436, 423, 422), (433, 441, 420, 419), (434, 449, 417, 416), (436, 457, 424, 423), (412, 413, 431, 477), (477, 431, 460, 478), (478, 460, 459, 479), (479, 459, 458, 480), (480, 458, 457, 436), (405, 406, 429, 469), (469, 429, 452, 470), (470, 452, 451, 471), (471, 451, 450, 472), (472, 450, 449, 434), (408, 409, 427, 465), (465, 427, 444, 466), (466, 444, 443, 467), (467, 443, 442, 468), (468, 442, 441, 433), (411, 412, 477, 461), (461, 477, 478, 462), (462, 478, 479, 463), (463, 479, 480, 464), (464, 480, 436, 432), (488, 405, 469, 490), (490, 469, 470, 491), (491, 470, 471, 492), (492, 471, 472, 493), (493, 472, 434, 494), (407, 408, 465, 445), (445, 465, 466, 446), (446, 466, 467, 447), (447, 467, 468, 448), (448, 468, 433, 428), (410, 411, 461, 437), (437, 461, 462, 438), (438, 462, 463, 439), (439, 463, 464, 440), (440, 464, 432, 426), (413, 414, 453, 431), (431, 453, 454, 460), (460, 454, 455, 459), (459, 455, 456, 458), (458, 456, 430, 457), (406, 407, 445, 429), (429, 445, 446, 452), (452, 446, 447, 451), (451, 447, 448, 450), (450, 448, 428, 449), (409, 410, 437, 427), (427, 437, 438, 444), (444, 438, 439, 443), (443, 439, 440, 442), (442, 440, 426, 441), (335, 336, 413, 412), (338, 394, 473, 415), (336, 337, 414, 413), (394, 395, 474, 473), (482, 338, 415, 489), (373, 348, 425, 430), (337, 369, 453, 414), (395, 396, 475, 474), (340, 339, 416, 417), (369, 370, 454, 453), (396, 397, 476, 475), (341, 340, 417, 418), (370, 371, 455, 454), (397, 398, 435, 476), (342, 341, 418, 419), (481, 328, 405, 488), (371, 372, 456, 455), (343, 342, 419, 420), (328, 329, 406, 405), (372, 373, 430, 456), (344, 343, 420, 421), (329, 330, 407, 406), (398, 327, 404, 435), (345, 344, 421, 422), (330, 331, 408, 407), (346, 345, 422, 423), (331, 332, 409, 408), (347, 346, 423, 424), (332, 333, 410, 409), (348, 347, 424, 425), (333, 334, 411, 410), (334, 335, 412, 411), (327, 481, 488, 404), (339, 482, 489, 416), (474, 493, 494, 473), (475, 492, 493, 474), (476, 491, 492, 475), (435, 490, 491, 476), (404, 488, 490, 435), (473, 494, 489, 415), (395, 394, 487, 486), (396, 395, 486, 485), (397, 396, 485, 484), (398, 397, 484, 483), (327, 398, 483, 481), (394, 338, 482, 487), (503, 504, 505, 514, 510, 512, 513, 506, 507, 508, 509, 502), (500, 501, 523, 522), (495, 496, 515, 516), (501, 495, 516, 523), (496, 497, 517, 515), (498, 499, 520, 521), (497, 81, 518, 517), (499, 500, 522, 520), (526, 511, 498, 521), (148, 146, 70, 100), (503, 502, 516, 515), (504, 503, 515, 517), (505, 504, 517, 518), (514, 505, 518, 519), (507, 506, 521, 520), (508, 507, 520, 522), (509, 508, 522, 523), (502, 509, 523, 516), (512, 510, 525, 524), (513, 512, 524, 526), (510, 514, 519, 525), (506, 513, 526, 521)])
me_cerchio.polygons.foreach_set('use_smooth', [1, 1, 1, 1, 1, 1, 1, 1, 1, 1, 1, 1, 1, 1, 1, 1, 1, 1, 1, 1, 1, 1, 1, 1, 1, 1, 1, 1, 1, 1, 1, 1, 1, 1, 1, 1, 1, 1, 1, 1, 1, 1, 1, 1, 1, 1, 1, 1, 1, 1, 1, 1, 1, 1, 1, 1, 1, 1, 1, 1, 1, 1, 1, 1, 1, 1, 1, 1, 1, 1, 1, 1, 1, 1, 1, 1, 1, 1, 1, 1, 1, 1, 1, 1, 1, 1, 1, 1, 1, 1, 1, 1, 1, 1, 1, 1, 1, 1, 1, 1, 1, 1, 1, 1, 1, 1, 1, 1, 1, 1, 1, 1, 1, 1, 1, 1, 1, 1, 1, 1, 1, 1, 1, 1, 1, 1, 1, 1, 1, 1, 1, 1, 1, 1, 1, 1, 1, 1, 1, 1, 1, 1, 1, 1, 1, 1, 1, 1, 1, 1, 1, 1, 1, 1, 1, 1, 1, 1, 1, 1, 1, 1, 1, 1, 1, 1, 1, 1, 1, 1, 1, 1, 1, 1, 1, 1, 1, 1, 1, 1, 1, 1, 1, 1, 1, 1, 1, 1, 1, 1, 1, 1, 1, 1, 1, 1, 1, 1, 1, 1, 1, 1, 1, 1, 1, 1, 1, 1, 1, 1, 1, 1, 1, 1, 1, 1, 1, 1, 1, 1, 1, 1, 1, 1, 1, 1, 1, 1, 1, 1, 1, 1, 1, 1, 1, 1, 1, 1, 1, 1, 1, 1, 1, 1, 1, 1, 1, 1, 1, 1, 1, 1, 1, 1, 1, 1, 1, 1, 1, 1, 1, 1, 1, 1, 1, 1, 1, 1, 1, 1, 1, 1, 1, 1, 1, 1, 1, 1, 1, 1, 1, 1, 1, 1, 1, 1, 1, 1, 1, 1, 1, 1, 1, 1, 1, 1, 1, 1, 1, 1, 1, 1, 1, 1, 1, 1, 1, 1, 1, 1, 1, 1, 1, 1, 1, 1, 1, 1, 1, 1, 1, 1, 1, 1, 1, 1, 1, 1, 1, 1, 1, 1, 1, 1, 1, 1, 1, 1, 1, 1, 1, 1, 1, 1, 1, 1, 1, 1, 1, 1, 1, 1, 1, 1, 1, 1, 1, 1, 1, 1, 1, 1, 1, 1, 1, 1, 1, 1, 1, 1, 1, 1, 1, 1, 1, 1, 1, 1, 1, 1, 1, 1, 1, 1, 1, 1, 1, 1, 1, 1, 1, 1, 1, 1, 1, 1, 1, 1, 1, 1, 1, 1, 1, 1, 1, 1, 1, 1, 1, 1, 1, 1, 1, 1, 1, 1, 1, 1, 1, 1, 1, 1, 1, 1, 1, 1, 1, 1, 1, 1, 1, 1, 1, 1, 1, 1, 1, 1, 1, 1, 1, 1, 1, 1, 1, 1, 1, 1, 1, 1, 1, 1, 1, 1, 1, 1, 1, 1, 1, 1, 1, 1, 1, 1, 1, 1, 1, 1, 1, 1, 1, 1, 1, 1, 1, 1, 1, 1, 1, 1, 1, 1, 1, 1, 1, 1, 1, 1, 1, 0, 0, 0, 0, 0, 0, 0, 0, 0, 1, 0, 0, 0, 0, 0, 0, 0, 0, 0, 0, 0, 0])
_k = set([(0, 1), (0, 146), (1, 2), (2, 3), (3, 4), (4, 5), (5, 6), (6, 7), (7, 8), (8, 9), (9, 40), (9, 80), (10, 11), (10, 147), (11, 12), (12, 13), (13, 14), (14, 15), (15, 16), (16, 17), (17, 18), (18, 19), (19, 44), (19, 90), (40, 41), (41, 42), (42, 43), (43, 44), (70, 100), (70, 146), (70, 153), (71, 72), (71, 153), (72, 73), (73, 74), (74, 75), (75, 76), (76, 77), (77, 78), (78, 79), (79, 80), (80, 118), (81, 147), (82, 83), (83, 84), (84, 85), (85, 86), (86, 87), (87, 88), (88, 89), (89, 90), (90, 95), (95, 121), (100, 141), (118, 119), (119, 120), (120, 121), (138, 139), (138, 518), (139, 140), (140, 141), (153, 154), (154, 155), (155, 156), (156, 157), (157, 158), (158, 519), (159, 230), (159, 236), (159, 313), (160, 161), (160, 313), (161, 162), (162, 163), (163, 164), (164, 165), (165, 166), (166, 167), (167, 168), (168, 169), (169, 201), (169, 246), (170, 226), (170, 247), (170, 314), (171, 172), (171, 314), (172, 173), (173, 174), (174, 175), (175, 176), (176, 177), (177, 178), (178, 179), (179, 180), (180, 205), (180, 257), (201, 202), (202, 203), (203, 204), (204, 205), (226, 227), (227, 228), (228, 229), (229, 230), (236, 267), (236, 320), (237, 238), (237, 320), (238, 239), (239, 240), (240, 241), (241, 242), (242, 243), (243, 244), (244, 245), (245, 246), (246, 285), (247, 305), (247, 321), (248, 249), (248, 321), (249, 250), (250, 251), (251, 252), (252, 253), (253, 254), (254, 255), (255, 256), (256, 257), (257, 262), (262, 288), (267, 308), (285, 286), (286, 287), (287, 288), (305, 306), (306, 307), (307, 308), (320, 322), (321, 326), (322, 323), (323, 324), (324, 325), (325, 326), (327, 398), (327, 404), (327, 481), (328, 329), (328, 481), (329, 330), (330, 331), (331, 332), (332, 333), (333, 334), (334, 335), (335, 336), (336, 337), (337, 369), (337, 414), (338, 394), (338, 415), (338, 482), (339, 340), (339, 482), (340, 341), (341, 342), (342, 343), (343, 344), (344, 345), (345, 346), (346, 347), (347, 348), (348, 373), (348, 425), (369, 370), (370, 371), (371, 372), (372, 373), (394, 395), (395, 396), (396, 397), (397, 398), (404, 435), (404, 488), (405, 406), (405, 488), (406, 407), (407, 408), (408, 409), (409, 410), (410, 411), (411, 412), (412, 413), (413, 414), (414, 453), (415, 473), (415, 489), (416, 417), (416, 489), (417, 418), (418, 419), (419, 420), (420, 421), (421, 422), (422, 423), (423, 424), (424, 425), (425, 430), (430, 456), (435, 476), (453, 454), (454, 455), (455, 456), (473, 474), (474, 475), (475, 476), (488, 490), (489, 494), (490, 491), (491, 492), (492, 493), (493, 494)])
me_cerchio.attributes.new('sharp_edge', 'BOOLEAN', 'EDGE').data.foreach_set('value', [ (min(e.vertices), max(e.vertices)) in _k for e in me_cerchio.edges])
_uv = me_cerchio.uv_layers.new(name='Mappa UV')
_uv.uv.foreach_set('vector', [0.0, 0.0, 0.0, 0.0, 0.0, 0.0, 0.0, 0.0, 0.0, 0.0, 0.0, 0.0, 0.0, 0.0, 0.0, 0.0, 0.0, 0.0, 0.0, 0.0, 0.0, 0.0, 0.0, 0.0, 0.0, 0.0, 0.0, 0.0, 0.0, 0.0, 0.0, 0.0, 0.0, 0.0, 0.0, 0.0, 0.0, 0.0, 0.0, 0.0, 0.0, 0.0, 0.0, 0.0, 0.0, 0.0, 0.0, 0.0, 0.0, 0.0, 0.0, 0.0, 0.0, 0.0, 0.0, 0.0, 0.0, 0.0, 0.0, 0.0, 0.0, 0.0, 0.0, 0.0, 0.0, 0.0, 0.0, 0.0, 0.0, 0.0, 0.0, 0.0, 0.0, 0.0, 0.0, 0.0, 0.0, 0.0, 0.0, 0.0, 0.0, 0.0, 0.0, 0.0, 0.0, 0.0, 0.0, 0.0, 0.0, 0.0, 0.0, 0.0, 0.0, 0.0, 0.0, 0.0, 0.0, 0.0, 0.0, 0.0, 0.0, 0.0, 0.0, 0.0, 0.0, 0.0, 0.0, 0.0, 0.0, 0.0, 0.0, 0.0, 0.0, 0.0, 0.0, 0.0, 0.0, 0.0, 0.0, 0.0, 0.0, 0.0, 0.0, 0.0, 0.0, 0.0, 0.0, 0.0, 0.0, 0.0, 0.0, 0.0, 0.0, 0.0, 0.0, 0.0, 0.0, 0.0, 0.0, 0.0, 0.0, 0.0, 0.0, 0.0, 0.0, 0.0, 0.0, 0.0, 0.0, 0.0, 0.0, 0.0, 0.0, 0.0, 0.0, 0.0, 0.0, 0.0, 0.0, 0.0, 0.0, 0.0, 0.0, 0.0, 0.0, 0.0, 0.0, 0.0, 0.0, 0.0, 0.0, 0.0, 0.0, 0.0, 0.0, 0.0, 0.0, 0.0, 0.0, 0.0, 0.0, 0.0, 0.0, 0.0, 0.0, 0.0, 0.0, 0.0, 0.0, 0.0, 0.0, 0.0, 0.0, 0.0, 0.0, 0.0, 0.0, 0.0, 0.0, 0.0, 0.0, 0.0, 0.0, 0.0, 0.0, 0.0, 0.0, 0.0, 0.0, 0.0, 0.0, 0.0, 0.0, 0.0, 0.0, 0.0, 0.0, 0.0, 0.0, 0.0, 0.0, 0.0, 0.0, 0.0, 0.0, 0.0, 0.0, 0.0, 0.0, 0.0, 0.0, 0.0, 0.0, 0.0, 0.0, 0.0, 0.0, 0.0, 0.0, 0.0, 0.0, 0.0, 0.0, 0.0, 0.0, 0.0, 0.0, 0.0, 0.0, 0.0, 0.0, 0.0, 0.0, 0.0, 0.0, 0.0, 0.0, 0.0, 0.0, 0.0, 0.0, 0.0, 0.0, 0.0, 0.0, 0.0, 0.0, 0.0, 0.0, 0.0, 0.0, 0.0, 0.0, 0.0, 0.0, 0.0, 0.0, 0.0, 0.0, 0.0, 0.0, 0.0, 0.0, 0.0, 0.0, 0.0, 0.0, 0.0, 0.0, 0.0, 0.0, 0.0, 0.0, 0.0, 0.0, 0.0, 0.0, 0.0, 0.0, 0.0, 0.0, 0.0, 0.0, 0.0, 0.0, 0.0, 0.0, 0.0, 0.0, 0.0, 0.0, 0.0, 0.0, 0.0, 0.0, 0.0, 0.0, 0.0, 0.0, 0.0, 0.0, 0.0, 0.0, 0.0, 0.0, 0.0, 0.0, 0.0, 0.0, 0.0, 0.0, 0.0, 0.0, 0.0, 0.0, 0.0, 0.0, 0.0, 0.0, 0.0, 0.0, 0.0, 0.0, 0.0, 0.0, 0.0, 0.0, 0.0, 0.0, 0.0, 0.0, 0.0, 0.0, 0.0, 0.0, 0.0, 0.0, 0.0, 0.0, 0.0, 0.0, 0.0, 0.0, 0.0, 0.0, 0.0, 0.0, 0.0, 0.0, 0.0, 0.0, 0.0, 0.0, 0.0, 0.0, 0.0, 0.0, 0.0, 0.0, 0.0, 0.0, 0.0, 0.0, 0.0, 0.0, 0.0, 0.0, 0.0, 0.0, 0.0, 0.0, 0.0, 0.0, 0.0, 0.0, 0.0, 0.0, 0.0, 0.0, 0.0, 0.0, 0.0, 0.0, 0.0, 0.0, 0.0, 0.0, 0.0, 0.0, 0.0, 0.0, 0.0, 0.0, 0.0, 0.0, 0.0, 0.0, 0.0, 0.0, 0.0, 0.0, 0.0, 0.0, 0.0, 0.0, 0.0, 0.0, 0.0, 0.0, 0.0, 0.0, 0.0, 0.0, 0.0, 0.0, 0.0, 0.0, 0.0, 0.0, 0.0, 0.0, 0.0, 0.0, 0.0, 0.0, 0.0, 0.0, 0.0, 0.0, 0.0, 0.0, 0.0, 0.0, 0.0, 0.0, 0.0, 0.0, 0.0, 0.0, 0.0, 0.0, 0.0, 0.0, 0.0, 0.0, 0.0, 0.0, 0.0, 0.0, 0.0, 0.0, 0.0, 0.0, 0.0, 0.0, 0.0, 0.0, 0.0, 0.0, 0.0, 0.0, 0.0, 0.0, 0.0, 0.0, 0.0, 0.0, 0.0, 0.0, 0.0, 0.0, 0.0, 0.0, 0.0, 0.0, 0.0, 0.0, 0.0, 0.0, 0.0, 0.0, 0.0, 0.0, 0.0, 0.0, 0.0, 0.0, 0.0, 0.0, 0.0, 0.0, 0.0, 0.0, 0.0, 0.0, 0.0, 0.0, 0.0, 0.0, 0.0, 0.0, 0.0, 0.0, 0.0, 0.0, 0.0, 0.0, 0.0, 0.0, 0.0, 0.0, 0.0, 0.0, 0.0, 0.0, 0.0, 0.0, 0.0, 0.0, 0.0, 0.0, 0.0, 0.0, 0.0, 0.0, 0.0, 0.0, 0.0, 0.0, 0.0, 0.0, 0.0, 0.0, 0.0, 0.0, 0.0, 0.0, 0.0, 0.0, 0.0, 0.0, 0.0, 0.0, 0.0, 0.0, 0.0, 0.0, 0.0, 0.0, 0.0, 0.0, 0.0, 0.0, 0.0, 0.0, 0.0, 0.0, 0.0, 0.0, 0.0, 0.0, 0.0, 0.0, 0.0, 0.0, 0.0, 0.0, 0.0, 0.0, 0.0, 0.0, 0.0, 0.0, 0.0, 0.0, 0.0, 0.0, 0.0, 0.0, 0.0, 0.0, 0.0, 0.0, 0.0, 0.0, 0.0, 0.0, 0.0, 0.0, 0.0, 0.0, 0.0, 0.0, 0.0, 0.0, 0.0, 0.0, 0.0, 0.0, 0.0, 0.0, 0.0, 0.0, 0.0, 0.0, 0.0, 0.0, 0.0, 0.0, 0.0, 0.0, 0.0, 0.0, 0.0, 0.0, 0.0, 0.0, 0.0, 0.0, 0.0, 0.0, 0.0, 0.0, 0.0, 0.0, 0.0, 0.0, 0.0, 0.0, 0.0, 0.0, 0.0, 0.0, 0.0, 0.0, 0.0, 0.0, 0.0, 0.0, 0.0, 0.0, 0.0, 0.0, 0.0, 0.0, 0.0, 0.0, 0.0, 0.0, 0.0, 0.0, 0.0, 0.0, 0.0, 0.0, 0.0, 0.0, 0.0, 0.0, 0.0, 0.0, 0.0, 0.0, 0.0, 0.0, 0.0, 0.0, 0.0, 0.0, 0.0, 0.0, 0.0, 0.0, 0.0, 0.0, 0.0, 0.0, 0.0, 0.0, 0.0, 0.0, 0.0, 0.0, 0.0, 0.0, 0.0, 0.0, 0.0, 0.0, 0.0, 0.0, 0.0, 0.0, 0.0, 0.0, 0.0, 0.0, 0.0, 0.0, 0.0, 0.0, 0.0, 0.0, 0.0, 0.0, 0.0, 0.0, 0.0, 0.0, 0.0, 0.0, 0.0, 0.0, 0.0, 0.0, 0.0, 0.0, 0.0, 0.0, 0.0, 0.0, 0.0, 0.0, 0.0, 0.0, 0.0, 0.0, 0.0, 0.0, 0.0, 0.0, 0.0, 0.0, 0.0, 0.0, 0.0, 0.0, 0.0, 0.0, 0.0, 0.0, 0.0, 0.0, 0.0, 0.0, 0.0, 0.0, 0.0, 0.0, 0.0, 0.0, 0.0, 0.0, 0.0, 0.0, 0.0, 0.0, 0.0, 0.0, 0.0, 0.0, 0.0, 0.0, 0.0, 0.0, 0.0, 0.0, 0.0, 0.0, 0.0, 0.0, 0.0, 0.0, 0.0, 0.0, 0.0, 0.0, 0.0, 0.0, 0.0, 0.0, 0.0, 0.0, 0.0, 0.0, 0.0, 0.0, 0.0, 0.0, 0.0, 0.0, 0.0, 0.0, 0.0, 0.0, 0.0, 0.0, 0.0, 0.0, 0.0, 0.0, 0.0, 0.0, 0.0, 0.0, 0.0, 0.0, 0.0, 0.0, 0.0, 0.0, 0.0, 0.0, 0.0, 0.0, 0.0, 0.0, 0.0, 0.0, 0.0, 0.0, 0.0, 0.0, 0.0, 0.0, 0.0, 0.0, 0.0, 0.0, 0.0, 0.0, 0.0, 0.0, 0.0, 0.0, 0.0, 0.0, 0.0, 0.0, 0.0, 0.0, 0.0, 0.0, 0.0, 0.0, 0.0, 0.0, 0.0, 0.0, 0.0, 0.0, 0.0, 0.0, 0.0, 0.0, 0.0, 0.0, 0.0, 0.0, 0.0, 0.0, 0.0, 0.0, 0.0, 0.0, 0.0, 0.0, 0.0, 0.0, 0.0, 0.0, 0.0, 0.0, 0.0, 0.0, 0.0, 0.0, 0.0, 0.0, 0.0, 0.0, 0.0, 0.0, 0.0, 0.0, 0.0, 0.0, 0.0, 0.0, 0.0, 0.0, 0.0, 0.0, 0.0, 0.0, 0.0, 0.0, 0.0, 0.0, 0.0, 0.0, 0.0, 0.0, 0.0, 0.0, 0.0, 0.0, 0.0, 0.0, 0.0, 0.0, 0.0, 0.0, 0.0, 0.0, 0.0, 0.0, 0.0, 0.0, 0.0, 0.0, 0.0, 0.0, 0.0, 0.0, 0.0, 0.0, 0.0, 0.0, 0.0, 0.0, 0.0, 0.0, 0.0, 0.0, 0.0, 0.0, 0.0, 0.0, 0.0, 0.0, 0.0, 0.0, 0.0, 0.0, 0.0, 0.0, 0.0, 0.0, 0.0, 0.0, 0.0, 0.0, 0.0, 0.0, 0.0, 0.0, 0.0, 0.0, 0.0, 0.0, 0.0, 0.0, 0.0, 0.0, 0.0, 0.0, 0.0, 0.0, 0.0, 0.0, 0.0, 0.0, 0.0, 0.0, 0.0, 0.0, 0.0, 0.0, 0.0, 0.0, 0.0, 0.0, 0.0, 0.0, 0.0, 0.0, 0.0, 0.0, 0.0, 0.0, 0.0, 0.0, 0.0, 0.0, 0.0, 0.0, 0.0, 0.0, 0.0, 0.0, 0.0, 0.0, 0.0, 0.0, 0.0, 0.0, 0.0, 0.0, 0.0, 0.0, 0.0, 0.0, 0.0, 0.0, 0.0, 0.0, 0.0, 0.0, 0.0, 0.0, 0.0, 0.0, 0.0, 0.0, 0.0, 0.0, 0.0, 0.0, 0.0, 0.0, 0.0, 0.0, 0.0, 0.0, 0.0, 0.0, 0.0, 0.0, 0.0, 0.0, 0.0, 0.0, 0.0, 0.0, 0.0, 0.0, 0.0, 0.0, 0.0, 0.0, 0.0, 0.0, 0.0, 0.0, 0.0, 0.0, 0.0, 0.0, 0.0, 0.0, 0.0, 0.0, 0.0, 0.0, 0.0, 0.0, 0.0, 0.0, 0.0, 0.0, 0.0, 0.0, 0.0, 0.0, 0.0, 0.0, 0.0, 0.0, 0.0, 0.0, 0.0, 0.0, 0.0, 0.0, 0.0, 0.0, 0.0, 0.0, 0.0, 0.0, 0.0, 0.0, 0.0, 0.0, 0.0, 0.0, 0.0, 0.0, 0.0, 0.0, 0.0, 0.0, 0.0, 0.0, 0.0, 0.0, 0.0, 0.0, 0.0, 0.0, 0.0, 0.0, 0.0, 0.0, 0.0, 0.0, 0.0, 0.0, 0.0, 0.0, 0.0, 0.0, 0.0, 0.0, 0.0, 0.0, 0.0, 0.0, 0.0, 0.0, 0.0, 0.0, 0.0, 0.0, 0.0, 0.0, 0.0, 0.0, 0.0, 0.0, 0.0, 0.0, 0.0, 0.0, 0.0, 0.0, 0.0, 0.0, 0.0, 0.0, 0.0, 0.0, 0.0, 0.0, 0.0, 0.0, 0.0, 0.0, 0.0, 0.0, 0.0, 0.0, 0.0, 0.0, 0.0, 0.0, 0.0, 0.0, 0.0, 0.0, 0.0, 0.0, 0.0, 0.0, 0.0, 0.0, 0.0, 0.0, 0.0, 0.0, 0.0, 0.0, 0.0, 0.0, 0.0, 0.0, 0.0, 0.0, 0.0, 0.0, 0.0, 0.0, 0.0, 0.0, 0.0, 0.0, 0.0, 0.0, 0.0, 0.0, 0.0, 0.0, 0.0, 0.0, 0.0, 0.0, 0.0, 0.0, 0.0, 0.0, 0.0, 0.0, 0.0, 0.0, 0.0, 0.0, 0.0, 0.0, 0.0, 0.0, 0.0, 0.0, 0.0, 0.0, 0.0, 0.0, 0.0, 0.0, 0.0, 0.0, 0.0, 0.0, 0.0, 0.0, 0.0, 0.0, 0.0, 0.0, 0.0, 0.0, 0.0, 0.0, 0.0, 0.0, 0.0, 0.0, 0.0, 0.0, 0.0, 0.0, 0.0, 0.0, 0.0, 0.0, 0.0, 0.0, 0.0, 0.0, 0.0, 0.0, 0.0, 0.0, 0.0, 0.0, 0.0, 0.0, 0.0, 0.0, 0.0, 0.0, 0.0, 0.0, 0.0, 0.0, 0.0, 0.0, 0.0, 0.0, 0.0, 0.0, 0.0, 0.0, 0.0, 0.0, 0.0, 0.0, 0.0, 0.0, 0.0, 0.0, 0.0, 0.0, 0.0, 0.0, 0.0, 0.0, 0.0, 0.0, 0.0, 0.0, 0.0, 0.0, 0.0, 0.0, 0.0, 0.0, 0.0, 0.0, 0.0, 0.0, 0.0, 0.0, 0.0, 0.0, 0.0, 0.0, 0.0, 0.0, 0.0, 0.0, 0.0, 0.0, 0.0, 0.0, 0.0, 0.0, 0.0, 0.0, 0.0, 0.0, 0.0, 0.0, 0.0, 0.0, 0.0, 0.0, 0.0, 0.0, 0.0, 0.0, 0.0, 0.0, 0.0, 0.0, 0.0, 0.0, 0.0, 0.0, 0.0, 0.0, 0.0, 0.0, 0.0, 0.0, 0.0, 0.0, 0.0, 0.0, 0.0, 0.0, 0.0, 0.0, 0.0, 0.0, 0.0, 0.0, 0.0, 0.0, 0.0, 0.0, 0.0, 0.0, 0.0, 0.0, 0.0, 0.0, 0.0, 0.0, 0.0, 0.0, 0.0, 0.0, 0.0, 0.0, 0.0, 0.0, 0.0, 0.0, 0.0, 0.0, 0.0, 0.0, 0.0, 0.0, 0.0, 0.0, 0.0, 0.0, 0.0, 0.0, 0.0, 0.0, 0.0, 0.0, 0.0, 0.0, 0.0, 0.0, 0.0, 0.0, 0.0, 0.0, 0.0, 0.0, 0.0, 0.0, 0.0, 0.0, 0.0, 0.0, 0.0, 0.0, 0.0, 0.0, 0.0, 0.0, 0.0, 0.0, 0.0, 0.0, 0.0, 0.0, 0.0, 0.0, 0.0, 0.0, 0.0, 0.0, 0.0, 0.0, 0.0, 0.0, 0.0, 0.0, 0.0, 0.0, 0.0, 0.0, 0.0, 0.0, 0.0, 0.0, 0.0, 0.0, 0.0, 0.0, 0.0, 0.0, 0.0, 0.0, 0.0, 0.0, 0.0, 0.0, 0.0, 0.0, 0.0, 0.0, 0.0, 0.0, 0.0, 0.0, 0.0, 0.0, 0.0, 0.0, 0.0, 0.0, 0.0, 0.0, 0.0, 0.0, 0.0, 0.0, 0.0, 0.0, 0.0, 0.0, 0.0, 0.0, 0.0, 0.0, 0.0, 0.0, 0.0, 0.0, 0.0, 0.0, 0.0, 0.0, 0.0, 0.0, 0.0, 0.0, 0.0, 0.0, 0.0, 0.0, 0.0, 0.0, 0.0, 0.0, 0.0, 0.0, 0.0, 0.0, 0.0, 0.0, 0.0, 0.0, 0.0, 0.0, 0.0, 0.0, 0.0, 0.0, 0.0, 0.0, 0.0, 0.0, 0.0, 0.0, 0.0, 0.0, 0.0, 0.0, 0.0, 0.0, 0.0, 0.0, 0.0, 0.0, 0.0, 0.0, 0.0, 0.0, 0.0, 0.0, 0.0, 0.0, 0.0, 0.0, 0.0, 0.0, 0.0, 0.0, 0.0, 0.0, 0.0, 0.0, 0.0, 0.0, 0.0, 0.0, 0.0, 0.0, 0.0, 0.0, 0.0, 0.0, 0.0, 0.0, 0.0, 0.0, 0.0, 0.0, 0.0, 0.0, 0.0, 0.0, 0.0, 0.0, 0.0, 0.0, 0.0, 0.0, 0.0, 0.0, 0.0, 0.0, 0.0, 0.0, 0.0, 0.0, 0.0, 0.0, 0.0, 0.0, 0.0, 0.0, 0.0, 0.0, 0.0, 0.0, 0.0, 0.0, 0.0, 0.0, 0.0, 0.0, 0.0, 0.0, 0.0, 0.0, 0.0, 0.0, 0.0, 0.0, 0.0, 0.0, 0.0, 0.0, 0.0, 0.0, 0.0, 0.0, 0.0, 0.0, 0.0, 0.0, 0.0, 0.0, 0.0, 0.0, 0.0, 0.0, 0.0, 0.0, 0.0, 0.0, 0.0, 0.0, 0.0, 0.0, 0.0, 0.0, 0.0, 0.0, 0.0, 0.0, 0.0, 0.0, 0.0, 0.0, 0.0, 0.0, 0.0, 0.0, 0.0, 0.0, 0.0, 0.0, 0.0, 0.0, 0.0, 0.0, 0.0, 0.0, 0.0, 0.0, 0.0, 0.0, 0.0, 0.0, 0.0, 0.0, 0.0, 0.0, 0.0, 0.0, 0.0, 0.0, 0.0, 0.0, 0.0, 0.0, 0.0, 0.0, 0.0, 0.0, 0.0, 0.0, 0.0, 0.0, 0.0, 0.0, 0.0, 0.0, 0.0, 0.0, 0.0, 0.0, 0.0, 0.0, 0.0, 0.0, 0.0, 0.0, 0.0, 0.0, 0.0, 0.0, 0.0, 0.0, 0.0, 0.0, 0.0, 0.0, 0.0, 0.0, 0.0, 0.0, 0.0, 0.0, 0.0, 0.0, 0.0, 0.0, 0.0, 0.0, 0.0, 0.0, 0.0, 0.0, 0.0, 0.0, 0.0, 0.0, 0.0, 0.0, 0.0, 0.0, 0.0, 0.0, 0.0, 0.0, 0.0, 0.0, 0.0, 0.0, 0.0, 0.0, 0.0, 0.0, 0.0, 0.0, 0.0, 0.0, 0.0, 0.0, 0.0, 0.0, 0.0, 0.0, 0.0, 0.0, 0.0, 0.0, 0.0, 0.0, 0.0, 0.0, 0.0, 0.0, 0.0, 0.0, 0.0, 0.0, 0.0, 0.0, 0.0, 0.0, 0.0, 0.0, 0.0, 0.0, 0.0, 0.0, 0.0, 0.0, 0.0, 0.0, 0.0, 0.0, 0.0, 0.0, 0.0, 0.0, 0.0, 0.0, 0.0, 0.0, 0.0, 0.0, 0.0, 0.0, 0.0, 0.0, 0.0, 0.0, 0.0, 0.0, 0.0, 0.0, 0.0, 0.0, 0.0, 0.0, 0.0, 0.0, 0.0, 0.0, 0.0, 0.0, 0.0, 0.0, 0.0, 0.0, 0.0, 0.0, 0.0, 0.0, 0.0, 0.0, 0.0, 0.0, 0.0, 0.0, 0.0, 0.0, 0.0, 0.0, 0.0, 0.0, 0.0, 0.0, 0.0, 0.0, 0.0, 0.0, 0.0, 0.0, 0.0, 0.0, 0.0, 0.0, 0.0, 0.0, 0.0, 0.0, 0.0, 0.0, 0.0, 0.0, 0.0, 0.0, 0.0, 0.0, 0.0, 0.0, 0.0, 0.0, 0.0, 0.0, 0.0, 0.0, 0.0, 0.0, 0.0, 0.0, 0.0, 0.0, 0.0, 0.0, 0.0, 0.0, 0.0, 0.0, 0.0, 0.0, 0.0, 0.0, 0.0, 0.0, 0.0, 0.0, 0.0, 0.0, 0.0, 0.0, 0.0, 0.0, 0.0, 0.0, 0.0, 0.0, 0.0, 0.0, 0.0, 0.0, 0.0, 0.0, 0.0, 0.0, 0.0, 0.0, 0.0, 0.0, 0.0, 0.0, 0.0, 0.0, 0.0, 0.0, 0.0, 0.0, 0.0, 0.0, 0.0, 0.0, 0.0, 0.0, 0.0, 0.0, 0.0, 0.0, 0.0, 0.0, 0.0, 0.0, 0.0, 0.0, 0.0, 0.0, 0.0, 0.0, 0.0, 0.0, 0.0, 0.0, 0.0, 0.0, 0.0, 0.0, 0.0, 0.0, 0.0, 0.0, 0.0, 0.0, 0.0, 0.0, 0.0, 0.0, 0.0, 0.0, 0.0, 0.0, 0.0, 0.0, 0.0, 0.0, 0.0, 0.0, 0.0, 0.0, 0.0, 0.0, 0.0, 0.0, 0.0, 0.0, 0.0, 0.0, 0.0, 0.0, 0.0, 0.0, 0.0, 0.0, 0.0, 0.0, 0.0, 0.0, 0.0, 0.0, 0.0, 0.0, 0.0, 0.0, 0.0, 0.0, 0.0, 0.0, 0.0, 0.0, 0.0, 0.0, 0.0, 0.0, 0.0, 0.0, 0.0, 0.0, 0.0, 0.0, 0.0, 0.0, 0.0, 0.0, 0.0, 0.0, 0.0, 0.0, 0.0, 0.0, 0.0, 0.0, 0.0, 0.0, 0.0, 0.0, 0.0, 0.0, 0.0, 0.0, 0.0, 0.0, 0.0, 0.0, 0.0, 0.0, 0.0, 0.0, 0.0, 0.0, 0.0, 0.0, 0.0, 0.0, 0.0, 0.0, 0.0, 0.0, 0.0, 0.0, 0.0, 0.0, 0.0, 0.0, 0.0, 0.0, 0.0, 0.0, 0.0, 0.0, 0.0, 0.0, 0.0, 0.0, 0.0, 0.0, 0.0, 0.0, 0.0, 0.0, 0.0, 0.0, 0.0, 0.0, 0.0, 0.0, 0.0, 0.0, 0.0, 0.0, 0.0, 0.0, 0.0, 0.0, 0.0, 0.0, 0.0, 0.0, 0.0, 0.0, 0.0, 0.0, 0.0, 0.0, 0.0, 0.0, 0.0, 0.0, 0.0, 0.0, 0.0, 0.0, 0.0, 0.0, 0.0, 0.0, 0.0, 0.0, 0.0, 0.0, 0.0, 0.0, 0.0, 0.0, 0.0, 0.0, 0.0, 0.0, 0.0, 0.0, 0.0, 0.0, 0.0, 0.0, 0.0, 0.0, 0.0, 0.0, 0.0, 0.0, 0.0, 0.0, 0.0, 0.0, 0.0, 0.0, 0.0, 0.0, 0.0, 0.0, 0.0, 0.0, 0.0, 0.0, 0.0, 0.0, 0.0, 0.0, 0.0, 0.0, 0.0, 0.0, 0.0, 0.0, 0.0, 0.0, 0.0, 0.0, 0.0, 0.0, 0.0, 0.0, 0.0, 0.0, 0.0, 0.0, 0.0, 0.0, 0.0, 0.0, 0.0, 0.0, 0.0, 0.0, 0.0, 0.0, 0.0, 0.0, 0.0, 0.0, 0.0, 0.0, 0.0, 0.0, 0.0, 0.0, 0.0, 0.0, 0.0, 0.0, 0.0, 0.0, 0.0, 0.0, 0.0, 0.0, 0.0, 0.0, 0.0, 0.0, 0.0, 0.0, 0.0, 0.0, 0.0, 0.0, 0.0, 0.0, 0.0, 0.0, 0.0, 0.0, 0.0, 0.0, 0.0, 0.0, 0.0, 0.0, 0.0, 0.0, 0.0, 0.0, 0.0, 0.0, 0.0, 0.0, 0.0, 0.0, 0.0, 0.0, 0.0, 0.0, 0.0, 0.0, 0.0, 0.0, 0.0, 0.0, 0.0, 0.0, 0.0, 0.0, 0.0, 0.0, 0.0, 0.0, 0.0, 0.0, 0.0, 0.0, 0.0, 0.0, 0.0, 0.0, 0.0, 0.0, 0.0, 0.0, 0.0, 0.0, 0.0, 0.0, 0.0, 0.0, 0.0, 0.0, 0.0, 0.0, 0.0, 0.0, 0.0, 0.0, 0.0, 0.0, 0.0, 0.0, 0.0, 0.0, 0.0, 0.0, 0.0, 0.0, 0.0, 0.0, 0.0, 0.0, 0.0, 0.0, 0.0, 0.0, 0.0, 0.0, 0.0, 0.0, 0.0, 0.0, 0.0, 0.0, 0.0, 0.0, 0.0, 0.0, 0.0, 0.0, 0.0, 0.0, 0.0, 0.0, 0.0, 0.0, 0.0, 0.0, 0.0, 0.0, 0.0, 0.0, 0.0, 0.0, 0.0, 0.0, 0.0, 0.0, 0.0, 0.0, 0.0, 0.0, 0.0, 0.0, 0.0, 0.0, 0.0, 0.0, 0.0, 0.0, 0.0, 0.0, 0.0, 0.0, 0.0, 0.0, 0.0, 0.0, 0.0, 0.0, 0.0, 0.0, 0.0, 0.0, 0.0, 0.0, 0.0, 0.0, 0.0, 0.0, 0.0, 0.0, 0.0, 0.0, 0.0, 0.0, 0.0, 0.0, 0.0, 0.0, 0.0, 0.0, 0.0, 0.0, 0.0, 0.0, 0.0, 0.0, 0.0, 0.0, 0.0, 0.0, 0.0, 0.0, 0.0, 0.0, 0.0, 0.0, 0.0, 0.0, 0.0, 0.0, 0.0, 0.0, 0.0, 0.0, 0.0, 0.0, 0.0, 0.0, 0.0, 0.0, 0.0, 0.0, 0.0, 0.0, 0.0, 0.0, 0.0, 0.0, 0.0, 0.0, 0.0, 0.0, 0.0, 0.0, 0.0, 0.0, 0.0, 0.0, 0.0, 0.0, 0.0, 0.0, 0.0, 0.0, 0.0, 0.0, 0.0, 0.0, 0.0, 0.0, 0.0, 0.0, 0.0, 0.0, 0.0, 0.0, 0.0, 0.0, 0.0, 0.0, 0.0, 0.0, 0.0, 0.0, 0.0, 0.0, 0.0, 0.0, 0.0, 0.0, 0.0, 0.0, 0.0, 0.0, 0.0, 0.0, 0.0, 0.0, 0.0, 0.0, 0.0, 0.0, 0.0, 0.0, 0.0, 0.0, 0.0, 0.0, 0.0, 0.0, 0.0, 0.0, 0.0, 0.0, 0.0, 0.0, 0.0, 0.0, 0.0, 0.0, 0.0, 0.0, 0.0, 0.0, 0.0, 0.0, 0.0, 0.0, 0.0, 0.0, 0.0, 0.0, 0.0, 0.0, 0.0, 0.0, 0.0, 0.0, 0.0, 0.0, 0.0, 0.0, 0.0, 0.0, 0.0, 0.0, 0.0, 0.0, 0.0, 0.0, 0.0, 0.0, 0.0, 0.0, 0.0, 0.0, 0.0, 0.0, 0.0, 0.0, 0.0, 0.0, 0.0, 0.0, 0.0, 0.0, 0.0, 0.0, 0.0, 0.0, 0.0, 0.0, 0.0, 0.0, 0.0, 0.0, 0.0, 0.0, 0.0, 0.0, 0.0, 0.0, 0.0, 0.0, 0.0, 0.0, 0.0, 0.0, 0.0, 0.0, 0.0, 0.0, 0.0, 0.0, 0.0, 0.0, 0.0, 0.0, 0.0, 0.0, 0.0, 0.0, 0.0, 0.0, 0.0, 0.0, 0.0, 0.0, 0.0, 0.0, 0.0, 0.0, 0.0, 0.0, 0.0, 0.0, 0.0, 0.0, 0.0, 0.0, 0.0, 0.0, 0.0, 0.0, 0.0, 0.0, 0.0, 0.0, 0.0, 0.0, 0.0, 0.0, 0.0, 0.0, 0.0, 0.0, 0.0, 0.0, 0.0, 0.0, 0.0, 0.0, 0.0, 0.0, 0.0, 0.0, 0.0, 0.0, 0.0, 0.0, 0.0, 0.0, 0.0, 0.0, 0.0, 0.0, 0.0, 0.0, 0.0, 0.0, 0.0, 0.0, 0.0, 0.0, 0.0, 0.0, 0.0, 0.0, 0.0, 0.0, 0.0, 0.0, 0.0, 0.0, 0.0, 0.0, 0.0, 0.0, 0.0, 0.0, 0.0, 0.0, 0.0, 0.0, 0.0, 0.0, 0.0, 0.0, 0.0, 0.0, 0.0, 0.0, 0.0, 0.0, 0.0, 0.0, 0.0, 0.0, 0.0, 0.0, 0.0, 0.0, 0.0, 0.0, 0.0, 0.0, 0.0, 0.0, 0.0, 0.0, 0.0, 0.0, 0.0, 0.0, 0.0, 0.0, 0.0, 0.0, 0.0, 0.0, 0.0, 0.0, 0.0, 0.0, 0.0, 0.0, 0.0, 0.0, 0.0, 0.0, 0.0, 0.0, 0.0, 0.0, 0.0, 0.0, 0.0, 0.0, 0.0, 0.0, 0.0, 0.0, 0.0, 0.0, 0.0, 0.0, 0.0, 0.0, 0.0, 0.0, 0.0, 0.0, 0.0, 0.0, 0.0, 0.0, 0.0, 0.0, 0.0, 0.0, 0.0, 0.0, 0.0, 0.0, 0.0, 0.0, 0.0, 0.0, 0.0, 0.0, 0.0, 0.0, 0.0, 0.0, 0.0, 0.0, 0.0, 0.0, 0.0, 0.0, 0.0, 0.0, 0.0, 0.0, 0.0, 0.0, 0.0, 0.0, 0.0, 0.0, 0.0, 0.0, 0.0, 0.0, 0.0, 0.0, 0.0, 0.0, 0.0, 0.0, 0.0, 0.0, 0.0, 0.0, 0.0, 0.0, 0.0, 0.0, 0.0, 0.0, 0.0, 0.0, 0.0, 0.0, 0.0, 0.0, 0.0, 0.0, 0.0, 0.0, 0.0, 0.0, 0.0, 0.0, 0.0, 0.0, 0.0, 0.0, 0.0, 0.0, 0.0, 0.0, 0.0, 0.0, 0.0, 0.0, 0.0, 0.0, 0.0, 0.0, 0.0, 0.0, 0.0, 0.0, 0.0, 0.0, 0.0, 0.0, 0.0, 0.0, 0.0, 0.0, 0.0, 0.0, 0.0, 0.0, 0.0, 0.0, 0.0, 0.0, 0.0, 0.0, 0.0, 0.0, 0.0, 0.0, 0.0, 0.0, 0.0, 0.0, 0.0, 0.0, 0.0, 0.0, 0.0, 0.0, 0.0, 0.0, 0.0, 0.0, 0.0, 0.0, 0.0, 0.0, 0.0, 0.0, 0.0, 0.0, 0.0, 0.0, 0.0, 0.0, 0.0, 0.0, 0.0, 0.0, 0.0, 0.0, 0.0, 0.0, 0.0, 0.0, 0.0, 0.0, 0.0, 0.0, 0.0, 0.0, 0.0, 0.0, 0.0, 0.0, 0.0, 0.0, 0.0, 0.0, 0.0, 0.0, 0.0, 0.0, 0.0, 0.0, 0.0, 0.0, 0.0, 0.0, 0.0, 0.0, 0.0, 0.0, 0.0, 0.0, 0.0, 0.0, 0.0, 0.0, 0.0, 0.0, 0.0, 0.0, 0.0, 0.0, 0.0, 0.0, 0.0, 0.0, 0.0, 0.0, 0.0, 0.0, 0.0, 0.0, 0.0, 0.0, 0.0, 0.0, 0.0, 0.0, 0.0, 0.0, 0.0, 0.0, 0.0, 0.0, 0.0, 0.0, 0.0, 0.0, 0.0, 0.0, 0.0, 0.0, 0.0, 0.0, 0.0, 0.0, 0.0, 0.0, 0.0, 0.0, 0.0, 0.0, 0.0, 0.0, 0.0, 0.0, 0.0, 0.0, 0.0, 0.0, 0.0, 0.0, 0.0, 0.0, 0.0, 0.0, 0.0, 0.0, 0.0, 0.0, 0.0, 0.0, 0.0, 0.0, 0.0, 0.0, 0.0, 0.0, 0.0, 0.0, 0.0, 0.0, 0.0, 0.0, 0.0, 0.0, 0.0, 0.0, 0.0, 0.0, 0.0, 0.0, 0.0, 0.0, 0.0, 0.0, 0.0, 0.0, 0.0, 0.0, 0.0, 0.0, 0.0, 0.0, 0.0, 0.0, 0.0, 0.0, 0.0, 0.0, 0.0, 0.0, 0.0, 0.0, 0.0, 0.0, 0.0, 0.0, 0.0, 0.0, 0.0, 0.0, 0.0, 0.0, 0.0, 0.0, 0.0, 0.0, 0.0, 0.0, 0.0, 0.0, 0.0, 0.0, 0.0, 0.0, 0.0, 0.0, 0.0, 0.0, 0.0, 0.0, 0.0, 0.0, 0.0, 0.0, 0.0, 0.0, 0.0, 0.0, 0.0, 0.0, 0.0, 0.0, 0.0, 0.0, 0.0, 0.0, 0.0, 0.0, 0.0, 0.0, 0.0, 0.0, 0.0, 0.0, 0.0, 0.0, 0.0, 0.0, 0.0, 0.0, 0.0, 0.0, 0.0, 0.0, 0.0, 0.0, 0.0, 0.0, 0.0, 0.0, 0.0, 0.0, 0.0, 0.0, 0.0, 0.0, 0.0, 0.0, 0.0, 0.0, 0.0, 0.0, 0.0, 0.0, 0.0, 0.0, 0.0, 0.0, 0.0, 0.0, 0.0, 0.0, 0.0, 0.0, 0.0, 0.0, 0.0, 0.0, 0.0, 0.0, 0.0, 0.0, 0.0, 0.0, 0.0, 0.0, 0.0, 0.0, 0.0, 0.0, 0.0, 0.0, 0.0, 0.0, 0.0, 0.0, 0.0, 0.0, 0.0, 0.0, 0.0, 0.0, 0.0, 0.0, 0.0, 0.0, 0.0, 0.0, 0.0, 0.0, 0.0, 0.0, 0.0, 0.0, 0.0, 0.0, 0.0, 0.0, 0.0, 0.0, 0.0, 0.0, 0.0, 0.0, 0.0, 0.0, 0.0, 0.0, 0.0, 0.0, 0.0, 0.0, 0.0, 0.0, 0.0, 0.0, 0.0, 0.0, 0.0, 0.0, 0.0, 0.0, 0.0, 0.0, 0.0, 0.0, 0.0, 0.0, 0.0, 0.0, 0.0, 0.0, 0.0, 0.0, 0.0, 0.0, 0.0, 0.0, 0.0, 0.0, 0.0, 0.0, 0.0, 0.0, 0.0, 0.0, 0.0, 0.0, 0.0, 0.0, 0.0, 0.0, 0.0, 0.0, 0.0, 0.0, 0.0, 0.0, 0.0, 0.0, 0.0, 0.0, 0.0, 0.0, 0.0, 0.0, 0.0, 0.0, 0.0, 0.0, 0.0, 0.0, 0.0, 0.0, 0.0, 0.0, 0.0, 0.0, 0.0, 0.0, 0.0, 0.0, 0.0, 0.0, 0.0, 0.0, 0.0, 0.0, 0.0, 0.0, 0.0, 0.0, 0.0, 0.0, 0.0, 0.0, 0.0, 0.0, 0.0, 0.0, 0.0, 0.0, 0.0, 0.0, 0.0, 0.0, 0.0, 0.0, 0.0, 0.0, 0.0, 0.0, 0.0, 0.0, 0.0, 0.0, 0.0, 0.0, 0.0, 0.0, 0.0, 0.0, 0.0, 0.0, 0.0, 0.0, 0.0, 0.0, 0.0, 0.0, 0.0, 0.0, 0.0, 0.0, 0.0, 0.0, 0.0, 0.0, 0.0, 0.0, 0.0, 0.0, 0.0, 0.0, 0.0, 0.0, 0.0, 0.0, 0.0, 0.0, 0.0, 0.0, 0.0, 0.0, 0.0, 0.0, 0.0, 0.0, 0.0, 0.0, 0.0, 0.0, 0.0, 0.0, 0.0, 0.0, 0.0, 0.0, 0.0, 0.0, 0.0, 0.0, 0.0, 0.0, 0.0, 0.0, 0.0, 0.0, 0.0, 0.0, 0.0, 0.0, 0.0, 0.0, 0.0, 0.0, 0.0, 0.0, 0.0, 0.0, 0.0, 0.0, 0.0, 0.0, 0.0, 0.0, 0.0, 0.0, 0.0, 0.0, 0.0, 0.0, 0.0, 0.0, 0.0, 0.0, 0.0, 0.0, 0.0, 0.0, 0.0, 0.0, 0.0, 0.0, 0.0, 0.0, 0.0, 0.0, 0.0, 0.0, 0.0, 0.0, 0.0, 0.0, 0.0, 0.0, 0.0, 0.0, 0.0, 0.0, 0.0, 0.0, 0.0, 0.0, 0.0, 0.0, 0.0, 0.0, 0.0, 0.0, 0.0, 0.0, 0.0, 0.0, 0.0, 0.0, 0.0, 0.0, 0.0, 0.0, 0.0, 0.0, 0.0, 0.0, 0.0, 0.0, 0.0, 0.0, 0.0, 0.0, 0.0, 0.0, 0.0, 0.0, 0.0, 0.0, 0.0, 0.0, 0.0, 0.0, 0.0, 0.0, 0.0, 0.0, 0.0, 0.0, 0.0, 0.0, 0.0, 0.0, 0.0, 0.0, 0.0, 0.0, 0.0, 0.0, 0.0, 0.0, 0.0, 0.0, 0.0, 0.0, 0.0, 0.0, 0.0, 0.0, 0.0, 0.0, 0.0, 0.0, 0.0, 0.0, 0.0, 0.0, 0.0, 0.0, 0.0, 0.0, 0.0, 0.0, 0.0, 0.0, 0.0, 0.0, 0.0, 0.0, 0.0, 0.0, 0.0, 0.0, 0.0, 0.0, 0.0, 0.0, 0.0, 0.0, 0.0, 0.0, 0.0, 0.0, 0.0, 0.0, 0.0, 0.0, 0.0, 0.0, 0.0, 0.0, 0.0, 0.0, 0.0, 0.0, 0.0, 0.0, 0.0, 0.0, 0.0, 0.0, 0.0, 0.0, 0.0, 0.0, 0.0, 0.0, 0.0, 0.0, 0.0, 0.0, 0.0, 0.0, 0.0, 0.0, 0.0, 0.0, 0.0, 0.0, 0.0, 0.0, 0.0, 0.0, 0.0, 0.0, 0.0, 0.0, 0.0, 0.0, 0.0, 0.0, 0.0, 0.0, 0.0, 0.0, 0.0, 0.0, 0.0, 0.0, 0.0, 0.0, 0.0, 0.0, 0.0, 0.0, 0.0, 0.0, 0.0, 0.0, 0.0, 0.0, 0.0, 0.0, 0.0, 0.0, 0.0, 0.0, 0.0, 0.0, 0.0, 0.0, 0.0, 0.0, 0.0, 0.0, 0.0, 0.0, 0.0, 0.0, 0.0, 0.0, 0.0, 0.0, 0.0, 0.0, 0.0, 0.0, 0.0, 0.0, 0.0, 0.0, 0.0, 0.0, 0.0, 0.0, 0.0, 0.0, 0.0, 0.0, 0.0, 0.0, 0.0, 0.0, 0.0, 0.0, 0.0, 0.0, 0.0, 0.0, 0.0, 0.0, 0.0, 0.0, 0.0, 0.0, 0.0, 0.0, 0.0, 0.0, 0.0, 0.0, 0.0, 0.0, 0.0, 0.0, 0.0, 0.0, 0.0, 0.0, 0.0, 0.0, 0.0, 0.0, 0.0, 0.0, 0.0, 0.0, 0.0, 0.0, 0.0, 0.0, 0.0, 0.0, 0.0, 0.0, 0.0, 0.0, 0.0, 0.0, 0.0, 0.0, 0.0, 0.0, 0.0, 0.0, 0.0, 0.0, 0.0, 0.0, 0.0, 0.0, 0.0, 0.0, 0.0, 0.0, 0.0, 0.0, 0.0, 0.0, 0.0, 0.0, 0.0, 0.0, 0.0, 0.0, 0.0, 0.0, 0.0, 0.0, 0.0, 0.0, 0.0, 0.0, 0.0, 0.0, 0.0, 0.0, 0.0, 0.0, 0.0, 0.0, 0.0, 0.0, 0.0, 0.0, 0.0, 0.0, 0.0, 0.0, 0.0, 0.0, 0.0, 0.0, 0.0, 0.0, 0.0, 0.0, 0.0, 0.0, 0.0, 0.0, 0.0, 0.0, 0.0, 0.0, 0.0, 0.0, 0.0, 0.0, 0.0, 0.0, 0.0, 0.0, 0.0, 0.0, 0.0, 0.0, 0.0, 0.0, 0.0, 0.0, 0.0, 0.0, 0.0, 0.0, 0.0, 0.0, 0.0, 0.0, 0.0, 0.0, 0.0, 0.0, 0.0, 0.0, 0.0, 0.0, 0.0, 0.0, 0.0, 0.0, 0.0, 0.0, 0.0, 0.0, 0.0, 0.0, 0.0, 0.0, 0.0, 0.0, 0.0, 0.0, 0.0, 0.0, 0.0, 0.0, 0.0, 0.0, 0.0, 0.0, 0.0, 0.0, 0.0, 0.0, 0.0, 0.0, 0.0, 0.0, 0.0, 0.0, 0.0, 0.0, 0.0, 0.0, 0.0, 0.0, 0.0, 0.0, 0.0, 0.0, 0.0, 0.0, 0.0, 0.0, 0.0, 0.0, 0.0, 0.0, 0.0, 0.0, 0.0, 0.0, 0.0, 0.0, 0.0, 0.0, 0.0, 0.0, 0.0, 0.0, 0.0, 0.0, 0.0, 0.0, 0.0, 0.0, 0.0, 0.0, 0.0, 0.0, 0.0, 0.0, 0.0, 0.0, 0.0, 0.0, 0.0, 0.0, 0.0, 0.0, 0.0, 0.0, 0.0, 0.0, 0.0, 0.0, 0.0, 0.0, 0.0, 0.0, 0.0, 0.0, 0.0, 0.0, 0.0, 0.0, 0.0, 0.0, 0.0, 0.0, 0.0, 0.0, 0.0, 0.0, 0.0, 0.0, 0.0, 0.0, 0.0, 0.0, 0.0, 0.0, 0.0, 0.0, 0.0, 0.0, 0.0, 0.0, 0.0, 0.0, 0.0, 0.0, 0.0, 0.0, 0.0, 0.0, 0.0, 0.0, 0.0, 0.0, 0.0, 0.0, 0.0, 0.0, 0.0, 0.0, 0.0, 0.0, 0.0, 0.0, 0.0, 0.0, 0.0, 0.0, 0.0, 0.0, 0.0, 0.0, 0.0, 0.0, 0.0, 0.0, 0.0, 0.0, 0.0, 0.0, 0.0, 0.0, 0.0, 0.0, 0.0, 0.0, 0.0, 0.0, 0.0, 0.0, 0.0, 0.0, 0.0, 0.0, 0.0, 0.0, 0.0, 0.0, 0.0, 0.0, 0.0, 0.0, 0.0, 0.0, 0.0, 0.0, 0.0, 0.0, 0.0, 0.0, 0.0, 0.0, 0.0, 0.0, 0.0, 0.0, 0.0, 0.0, 0.0, 0.0, 0.0, 0.0, 0.0, 0.0, 0.0, 0.0, 0.0, 0.0, 0.0, 0.0, 0.0, 0.0, 0.0, 0.0, 0.0, 0.0, 0.0, 0.0, 0.0, 0.0, 0.0, 0.0, 0.0, 0.0, 0.0, 0.0, 0.0, 0.0, 0.0, 0.0, 0.0, 0.0, 0.0, 0.0, 0.0, 0.0, 0.0, 0.0, 0.0, 0.0, 0.0, 0.0, 0.0, 0.0, 0.0, 0.0, 0.0, 0.0, 0.0, 0.0, 0.0, 0.0, 0.0, 0.0, 0.0, 0.0, 0.0, 0.0, 0.0, 0.0, 0.0, 0.0, 0.0, 0.0, 0.0, 0.0, 0.0, 0.0, 0.0, 0.0, 0.0, 0.0, 0.0, 0.0, 0.0, 0.0, 0.0, 0.0, 0.0, 0.0, 0.0, 0.0, 0.0, 0.0, 0.0, 0.0, 0.0, 0.0, 0.0, 0.0, 0.0, 0.0, 0.0, 0.0, 0.0, 0.0, 0.0, 0.0, 0.0, 0.0, 0.0, 0.0, 0.0, 0.0, 0.0, 0.0, 0.0, 0.0, 0.0, 0.0, 0.0, 0.0, 0.0, 0.0, 0.0, 0.0, 0.0, 0.0, 0.0, 0.0, 0.0, 0.0, 0.0, 0.0, 0.0, 0.0, 0.0, 0.0, 0.0, 0.0, 0.0, 0.0, 0.0, 0.0, 0.0, 0.0, 0.0, 0.0, 0.0, 0.0, 0.0, 0.0, 0.0, 0.0, 0.0, 0.0, 0.0, 0.0, 0.0, 0.0, 0.0, 0.0, 0.0, 0.0, 0.0, 0.0, 0.0, 0.0, 0.0, 0.0, 0.0, 0.0, 0.0, 0.0, 0.0, 0.0, 0.0, 0.0, 0.0, 0.0, 0.0, 0.0, 0.0, 0.0, 0.0, 0.0, 0.0, 0.0, 0.0])
me_cerchio.update()
me_tetto_base_mesh = bpy.data.meshes.new('Tetto_Base_Mesh')
me_tetto_base_mesh.from_pydata([(1.556, 1.556, 0.0), (-1.556, 1.556, 0.0), (-1.556, -1.556, 0.0), (1.556, -1.556, 0.0), (1.251, 1.251, 0.2114), (-1.251, 1.251, 0.2114), (-1.251, -1.251, 0.2114), (1.251, -1.251, 0.2114), (0.9766, 0.9766, 0.4228), (-0.9766, 0.9766, 0.4228), (-0.9766, -0.9766, 0.4228), (0.9766, -0.9766, 0.4228), (0.7564, 0.7564, 0.6341), (-0.7564, 0.7564, 0.6341), (-0.7564, -0.7564, 0.6341), (0.7564, -0.7564, 0.6341), (0.5994, 0.5994, 0.8455), (-0.5994, 0.5994, 0.8455), (-0.5994, -0.5994, 0.8455), (0.5994, -0.5994, 0.8455), (0.4987, 0.4987, 1.057), (-0.4987, 0.4987, 1.057), (-0.4987, -0.4987, 1.057), (0.4987, -0.4987, 1.057), (0.4243, 0.4243, 1.3), (-0.4243, 0.4243, 1.3), (-0.4243, -0.4243, 1.3), (0.4243, -0.4243, 1.3)], [], [(0, 1, 5, 4), (1, 2, 6, 5), (2, 3, 7, 6), (3, 0, 4, 7), (4, 5, 9, 8), (5, 6, 10, 9), (6, 7, 11, 10), (7, 4, 8, 11), (8, 9, 13, 12), (9, 10, 14, 13), (10, 11, 15, 14), (11, 8, 12, 15), (12, 13, 17, 16), (13, 14, 18, 17), (14, 15, 19, 18), (15, 12, 16, 19), (16, 17, 21, 20), (17, 18, 22, 21), (18, 19, 23, 22), (19, 16, 20, 23), (20, 21, 25, 24), (21, 22, 26, 25), (22, 23, 27, 26), (23, 20, 24, 27)])
me_tetto_base_mesh.update()
me_tetto_base_mesh_004 = bpy.data.meshes.new('Tetto_Base_Mesh.004')
me_tetto_base_mesh_004.from_pydata([(1.556, 1.556, 0.0), (-1.556, 1.556, 0.0), (-1.556, -1.556, 0.0), (1.556, -1.556, 0.0), (1.251, 1.251, 0.2114), (-1.251, 1.251, 0.2114), (-1.251, -1.251, 0.2114), (1.251, -1.251, 0.2114), (0.9766, 0.9766, 0.4228), (-0.9766, 0.9766, 0.4228), (-0.9766, -0.9766, 0.4228), (0.9766, -0.9766, 0.4228), (0.7564, 0.7564, 0.6341), (-0.7564, 0.7564, 0.6341), (-0.7564, -0.7564, 0.6341), (0.7564, -0.7564, 0.6341), (0.5994, 0.5994, 0.8455), (-0.5994, 0.5994, 0.8455), (-0.5994, -0.5994, 0.8455), (0.5994, -0.5994, 0.8455), (0.4987, 0.4987, 1.057), (-0.4987, 0.4987, 1.057), (-0.4987, -0.4987, 1.057), (0.4987, -0.4987, 1.057), (0.4243, 0.4243, 1.3), (-0.4243, 0.4243, 1.3), (-0.4243, -0.4243, 1.3), (0.4243, -0.4243, 1.3)], [], [(0, 1, 5, 4), (1, 2, 6, 5), (2, 3, 7, 6), (3, 0, 4, 7), (4, 5, 9, 8), (5, 6, 10, 9), (6, 7, 11, 10), (7, 4, 8, 11), (8, 9, 13, 12), (9, 10, 14, 13), (10, 11, 15, 14), (11, 8, 12, 15), (12, 13, 17, 16), (13, 14, 18, 17), (14, 15, 19, 18), (15, 12, 16, 19), (16, 17, 21, 20), (17, 18, 22, 21), (18, 19, 23, 22), (19, 16, 20, 23), (20, 21, 25, 24), (21, 22, 26, 25), (22, 23, 27, 26), (23, 20, 24, 27)])
me_tetto_base_mesh_004.update()

# ---- objects
ob_light = bpy.data.objects.new('Light', light_light)
ob_camera = bpy.data.objects.new('Camera', cam_camera)
ob_tegole_semplici = bpy.data.objects.new('tegole_semplici', me_mesh)
ob_tegole_cerchio = bpy.data.objects.new('tegole_cerchio', me_cerchio)
ob_base = bpy.data.objects.new('Base', me_tetto_base_mesh)
ob_tetto_base = bpy.data.objects.new('Tetto_Base', me_tetto_base_mesh_004)

# ---- transforms, parenting, visibility, modifiers, constraints
ob_light.location = (4.076, 1.005, 5.904)
ob_light.rotation_euler = (0.6503, 0.05522, 1.866)
ob_light.lock_rotations_4d = False
ob_light.empty_display_type = 'ARROWS'
ob_light.color = (0.0, 0.0, 0.0, 0.0)
ob_light.lineart.crease_threshold = 0.0
ob_camera.location = (7.359, -6.926, 4.958)
ob_camera.rotation_euler = (1.109, 0.0, 0.8149)
ob_camera.lock_rotations_4d = False
ob_camera.empty_display_type = 'ARROWS'
ob_camera.color = (0.0, 0.0, 0.0, 0.0)
ob_camera.display_type = 'WIRE'
ob_camera.lineart.crease_threshold = 0.0
ob_tegole_semplici.location = (0.0, 0.0, 0.0)
ob_tegole_semplici.show_wire = True
_m = ob_tegole_semplici.modifiers.new('Sequenza', 'ARRAY')
_m.count = 3
_m.relative_offset_displace = (0.68, 0.0, 0.0)
_m = ob_tegole_semplici.modifiers.new('Sequenza.001', 'ARRAY')
_m.relative_offset_displace = (0.0, 0.83, 0.23)
_m = ob_tegole_semplici.modifiers.new('Leviga per Angolo', 'NODES')
_m.node_group = ng_smooth_by_angle
_m.use_pin_to_last = True
_m.show_group_selector = False
ob_tegole_cerchio.location = (-0.842, -3.672, -0.2837)
ob_tegole_cerchio.rotation_euler = (-1.571, 2.22e-16, -2.22e-16)
ob_tegole_cerchio.scale = (0.2694, 0.2694, 0.2694)
ob_base.location = (0.0, 0.0, 0.0)
ob_tetto_base.location = (0.0, 0.0, 0.0)

# ---- collection membership
col_collection.objects.link(ob_light)
col_collection.objects.link(ob_camera)
col_collection.objects.link(ob_tegole_semplici)
col_collection.objects.link(ob_tegole_cerchio)
col_collection.objects.link(ob_base)
col_collection.objects.link(ob_tetto_base)

# ---- scene / render settings (as saved in the file)
scene.camera = ob_camera
scene.frame_start = 1; scene.frame_end = 250; scene.frame_set(39)
scene.render.engine = 'BLENDER_EEVEE_NEXT'
scene.render.bake_bias = 0.0
scene.render.bake_samples = 0
scene.cycles.sampling_pattern = 'TABULATED_SOBOL'
scene.eevee.use_volume_custom_range = False
bpy.context.view_layer.update()
